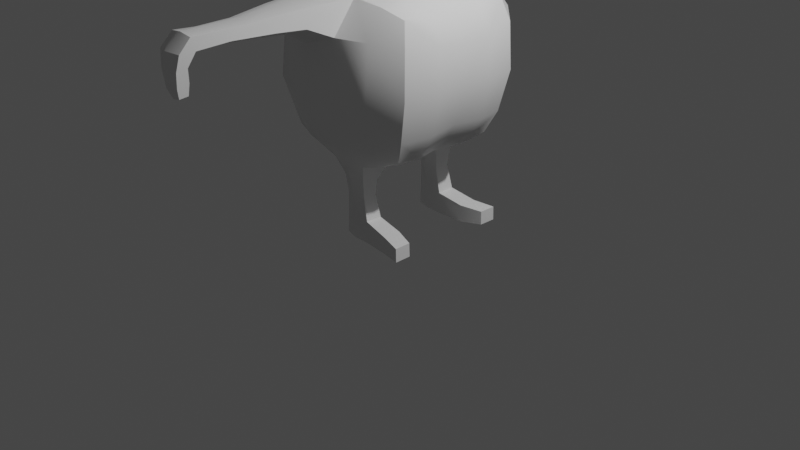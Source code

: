 # Source: critter.blend  (saved by Blender 2.93.21; exported with 4.5.12 LTS)
import bpy
from mathutils import Matrix  # noqa: F401  (used for matrix-valued properties, if any)

bpy.ops.wm.read_factory_settings(use_empty=True)
scene = bpy.context.scene
scene.name = 'Scene'

# ---- collections
col_collection = bpy.data.collections.new('Collection'); scene.collection.children.link(col_collection)
col_export = bpy.data.collections.new('Export'); scene.collection.children.link(col_export)

# ---- materials (node trees are filled in below, after node groups)
mat_material = bpy.data.materials.new('Material')
mat_material.alpha_threshold = 0.0
mat_material.use_transparent_shadow = False
mat_material.line_color = (0.0, 0.0, 0.0, 1.0)

# ---- node groups
ng_auto_smooth = bpy.data.node_groups.new('Auto Smooth', 'GeometryNodeTree')
_s = ng_auto_smooth.interface.new_socket(name='Geometry', in_out='OUTPUT', socket_type='NodeSocketGeometry')
_s = ng_auto_smooth.interface.new_socket(name='Geometry', in_out='INPUT', socket_type='NodeSocketGeometry')
_s = ng_auto_smooth.interface.new_socket(name='Angle', in_out='INPUT', socket_type='NodeSocketFloat')
_s.subtype = 'ANGLE'
_s.min_value = 0.0
_s.max_value = 3.142
ng_auto_smooth.is_modifier = True
_N = ng_auto_smooth.nodes; _L = ng_auto_smooth.links
n0 = _N.new('NodeGroupOutput'); n0.name = 'Group Output'; n0.location = (480, -100)
n1 = _N.new('NodeGroupInput'); n1.name = 'Group Input'; n1.location = (-420, -300)
n2 = _N.new('NodeGroupInput'); n2.name = 'Group Input.001'; n2.location = (-60, -100)
n3 = _N.new('GeometryNodeSetShadeSmooth'); n3.name = 'Set Shade Smooth'; n3.location = (120, -100)
n3.domain = 'EDGE'
n4 = _N.new('GeometryNodeSetShadeSmooth'); n4.name = 'Set Shade Smooth.001'; n4.location = (300, -100)
n5 = _N.new('GeometryNodeInputMeshEdgeAngle'); n5.name = 'Edge Angle'; n5.location = (-420, -220)
n6 = _N.new('GeometryNodeInputEdgeSmooth'); n6.name = 'Is Edge Smooth'; n6.location = (-60, -160)
n7 = _N.new('GeometryNodeInputShadeSmooth'); n7.name = 'Is Face Smooth'; n7.location = (-240, -340)
n8 = _N.new('FunctionNodeBooleanMath'); n8.name = 'Boolean Math'; n8.location = (-60, -220)
n9 = _N.new('FunctionNodeCompare'); n9.name = 'Compare'; n9.location = (-240, -180)
n9.operation = 'LESS_EQUAL'
_L.new(n5.outputs[0], n9.inputs[0])
_L.new(n4.outputs[0], n0.inputs[0])
_L.new(n1.outputs[1], n9.inputs[1])
_L.new(n9.outputs[0], n8.inputs[0])
_L.new(n7.outputs[0], n8.inputs[1])
_L.new(n2.outputs[0], n3.inputs[0])
_L.new(n6.outputs[0], n3.inputs[1])
_L.new(n3.outputs[0], n4.inputs[0])
_L.new(n8.outputs[0], n3.inputs[2])
n0.is_active_output = True

# ---- material node trees
mat_material.use_nodes = True; mat_material.node_tree.nodes.clear()
_N = mat_material.node_tree.nodes; _L = mat_material.node_tree.links
n0 = _N.new('ShaderNodeOutputMaterial'); n0.name = 'Material Output'; n0.location = (300, 300)
n1 = _N.new('ShaderNodeBsdfPrincipled'); n1.name = 'Principled BSDF'; n1.location = (10, 300)
n1.distribution = 'GGX'
n1.subsurface_method = 'BURLEY'
n1.inputs[2].default_value = 0.4
n1.inputs[3].default_value = 1.45
n1.inputs[27].default_value = (0.0, 0.0, 0.0, 1.0)
n1.inputs[28].default_value = 1.0
_L.new(n1.outputs[0], n0.inputs[0])
n0.is_active_output = True

# ---- world
world_world = bpy.data.worlds.new('World'); scene.world = world_world
world_world.use_nodes = True; world_world.node_tree.nodes.clear()
_N = world_world.node_tree.nodes; _L = world_world.node_tree.links
n0 = _N.new('ShaderNodeOutputWorld'); n0.name = 'World Output'; n0.location = (300, 300)
n1 = _N.new('ShaderNodeBackground'); n1.name = 'Background'; n1.location = (10, 300)
n1.inputs[0].default_value = (0.05088, 0.05088, 0.05088, 1.0)
_L.new(n1.outputs[0], n0.inputs[0])
n0.is_active_output = True
world_world.color = (0.05088, 0.05088, 0.05088)
world_world.use_sun_shadow = False
world_world.sun_shadow_jitter_overblur = 0.0

# ---- cameras
cam_camera = bpy.data.cameras.new('Camera')
cam_camera.clip_end = 100.0
cam_camera.ortho_scale = 7.314

# ---- lights
light_light = bpy.data.lights.new('Light', 'POINT')
light_light.transmission_factor = 0.0
light_light.energy = 1000.0
light_light.shadow_soft_size = 0.1
light_light.shadow_maximum_resolution = 0.006
light_light.use_absolute_resolution = True

# ---- meshes
me_cube = bpy.data.meshes.new('Cube')
me_cube.from_pydata([(0.709, 0.6029, 2.32), (0.5979, 0.569, 0.9623), (-0.7234, 0.6076, 2.313), (-0.6071, 0.5699, 0.9579), (0.3994, 0.6283, 0.879), (0.5085, 0.6909, 2.41), (-0.4069, 0.6292, 0.8757), (-0.5127, 0.6959, 2.416), (0.7816, 0.668, 2.085), (0.7987, 0.6863, 1.616), (0.7022, 0.6389, 1.188), (0.5534, 0.8879, 2.144), (-0.7956, 0.6725, 2.081), (-0.8116, 0.69, 1.612), (-0.7127, 0.6408, 1.183), (0.5689, 0.9393, 1.608), (0.4784, 0.8189, 1.126), (0.7326, 0.3008, 2.321), (-0.5601, 0.8946, 2.146), (-0.5766, 0.9453, 1.605), (-0.4857, 0.8215, 1.122), (0.6152, 0.3075, 0.9454), (0.3808, 0.3164, 0.8096), (0.5015, 0.304, 2.484), (0.777, 0.3141, 1.207), (0.8771, 0.3161, 1.62), (0.8554, 0.3116, 2.062), (-0.748, 0.3006, 2.313), (-0.6247, 0.3073, 0.941), (-0.7735, 0.35, 3.159), (-0.3886, 0.3163, 0.8066), (-0.09815, 0.8523, 4.512), (-0.05116, 0.3455, 2.761), (0.5618, 0.3226, 3.029), (-0.514, 0.3043, 2.492), (-0.5331, 0.2598, 2.701), (0.4369, 0.2584, 2.707), (-0.7886, 0.3138, 1.202), (-0.8917, 0.3157, 1.616), (-0.8715, 0.3111, 2.056), (-0.002968, 0.7007, 0.8067), (0.003631, 0.742, 2.538), (-0.06857, 0.6086, 3.103), (-0.002032, 0.9199, 1.063), (-0.0002977, 1.131, 1.578), (0.0007463, 1.121, 2.079), (-0.002376, 0.3488, 2.61), (-0.003323, 0.2791, 0.7168), (0.646, 0.3468, 3.179), (-0.07016, 0.5246, 3.008), (-0.6785, 0.3276, 3.006), (0.5641, 0.5119, 3.238), (0.1788, 0.3248, 0.7453), (0.2409, 0.8875, 1.082), (0.297, 1.067, 1.593), (0.2648, 0.7746, 2.465), (0.2845, 1.027, 2.164), (0.19, 0.6461, 0.8157), (0.2454, 0.3314, 2.718), (0.2708, 0.3509, 2.56), (0.3505, 0.4792, 3.016), (-0.1963, 0.6465, 0.814), (-0.6961, 0.513, 3.218), (-0.3455, 0.3321, 2.712), (-0.1856, 0.3248, 0.7437), (-0.2603, 0.777, 2.473), (-0.2457, 0.8893, 1.08), (-0.2993, 1.071, 1.592), (-0.2844, 1.032, 2.168), (-0.2775, 0.3511, 2.568), (-0.4849, 0.481, 3.006), (0.4721, 0.4971, 4.551), (-0.1266, 0.5589, 4.815), (-0.889, 0.4983, 4.524), (-0.08062, 0.8559, 3.367), (-1.001, 0.5412, 4.128), (-0.9553, 0.5477, 3.624), (0.7436, 0.5467, 3.654), (0.6192, 0.5401, 4.16), (-0.07139, 0.6894, 3.209), (0.3286, 0.5939, 3.188), (-0.1073, 0.683, 4.686), (-0.4618, 0.5941, 3.176), (0.6899, 0.2981, 3.305), (-0.8205, 0.2985, 3.28), (0.2317, 0.5349, 4.711), (-0.6079, 0.5348, 4.692), (-0.1248, 0.273, 4.895), (0.4744, 0.2739, 4.565), (-0.8898, 0.274, 4.54), (-0.8293, 0.5375, 3.403), (0.563, 0.522, 4.386), (-0.5494, 1.087, 3.875), (-0.955, 0.5233, 4.356), (-1.008, 0.5508, 3.872), (0.6856, 0.5366, 3.429), (0.6567, 0.5497, 3.904), (0.5858, 0.6731, 3.543), (0.5427, 0.6701, 4.294), (-0.7389, 0.6731, 3.521), (-0.7965, 0.6698, 4.268), (-0.9864, 0.2875, 3.629), (-1.022, 0.2799, 4.109), (0.7704, 0.287, 3.66), (0.6196, 0.2793, 4.139), (0.6543, 0.2823, 3.895), (0.7632, 0.294, 3.45), (-1.025, 0.2829, 3.864), (-0.9052, 0.2945, 3.422), (-0.8318, 0.7077, 3.882), (-0.57, 0.6278, 3.299), (0.6108, 0.6962, 3.907), (0.433, 0.6279, 3.314), (0.3868, 0.62, 4.544), (-0.6787, 0.6202, 4.522), (-0.5875, 0.267, 4.776), (0.1936, 0.2686, 4.792), (-0.9806, 0.2784, 4.335), (0.5717, 0.2778, 4.363), (-0.1106, 1.026, 3.483), (-0.4336, 0.8033, 3.458), (-0.4683, 0.7984, 4.368), (-0.1135, 1.027, 4.311), (0.2618, 0.8021, 3.471), (0.2565, 0.7985, 4.382), (-0.7844, 0.721, 4.085), (-0.7579, 0.7199, 3.686), (-0.5549, 0.9045, 3.889), (0.5484, 0.722, 4.11), (0.5708, 0.7212, 3.708), (0.1853, 0.9177, 3.906), (0.2192, 0.8907, 3.591), (-0.4845, 0.8881, 3.579), (-0.5036, 0.8909, 4.181), (0.2229, 0.8919, 4.196), (-0.2262, 1.368, 4.378), (-0.2329, 1.418, 3.902), (-0.5635, 1.249, 3.873), (-0.222, 1.391, 3.332), (0.04053, 1.25, 3.893), (0.06712, 1.275, 3.401), (-0.5352, 1.275, 3.383), (-0.5457, 1.252, 4.27), (0.07147, 1.252, 4.29), (-0.5069, 1.108, 4.222), (0.072, 1.088, 3.893), (0.09809, 1.13, 3.462), (0.1339, 0.9351, 3.734), (0.03315, 1.017, 3.522), (-0.4891, 0.9341, 3.721), (-0.2896, 1.008, 3.524), (-0.4975, 0.9439, 4.038), (-0.3004, 1.009, 4.234), (0.1374, 0.9442, 4.053), (0.04365, 1.013, 4.242), (-0.2347, 1.404, 4.179), (-0.4211, 1.359, 3.888), (-0.2311, 1.397, 3.598), (-0.05159, 1.36, 3.899), (0.04159, 1.249, 3.618), (-0.04198, 1.344, 3.355), (-0.5565, 1.249, 3.598), (-0.4032, 1.343, 3.344), (-0.563, 1.251, 4.104), (-0.4113, 1.32, 4.337), (0.04537, 1.252, 4.125), (-0.04045, 1.32, 4.348), (-0.1618, 1.239, 3.368), (-0.1661, 1.216, 4.345), (-0.4943, 1.129, 3.447), (0.1025, 1.109, 4.24), (0.07023, 1.097, 4.084), (-0.5352, 1.097, 3.641), (0.001644, 1.174, 4.311), (-0.3407, 1.197, 3.387), (-0.05367, 1.35, 4.161), (-0.4219, 1.35, 4.149), (-0.4159, 1.344, 3.594), (-0.05438, 1.344, 3.605), (0.06504, 1.098, 3.659), (-0.5406, 1.097, 4.065), (-0.00151, 1.2, 3.393), (-0.3512, 1.173, 4.302), (0.4251, 0.8033, 3.908), (0.4794, 0.2909, 2.881), (-0.06805, 0.4381, 2.898), (-0.5972, 0.2944, 2.864), (0.2791, 0.4086, 2.862), (-0.411, 0.4098, 2.853), (0.2031, 1.111, 2.452), (0.003128, 1.079, 2.51), (0.2123, 1.263, 2.27), (0.001147, 1.323, 2.196), (-0.1982, 1.113, 2.459), (-0.2103, 1.266, 2.275), (0.1716, 1.405, 2.437), (0.002929, 1.369, 2.486), (0.1739, 1.558, 2.288), (0.001222, 1.616, 2.221), (-0.1669, 1.406, 2.444), (-0.1717, 1.561, 2.292), (0.1304, 2.356, 2.412), (0.002378, 2.363, 2.433), (0.1321, 2.473, 2.292), (0.00104, 2.519, 2.307), (-0.1265, 2.357, 2.417), (-0.1307, 2.475, 2.296), (-0.1185, 1.811, 2.409), (-0.1214, 1.973, 2.301), (0.002595, 1.77, 2.437), (0.1229, 1.81, 2.403), (0.124, 1.972, 2.298), (0.001359, 2.032, 2.254), (-0.1101, 2.15, 2.406), (0.002553, 2.114, 2.433), (0.1143, 2.149, 2.402), (0.1114, 2.303, 2.282), (-0.1094, 2.305, 2.284), (0.001098, 2.317, 2.244), (0.07089, 2.481, 1.999), (-0.001462, 2.532, 2.003), (-0.07408, 2.483, 1.999), (0.06499, 2.359, 2.02), (-0.06776, 2.361, 2.02), (-0.00111, 2.345, 2.033), (0.04596, 2.455, 1.899), (-0.003491, 2.475, 1.896), (-0.05284, 2.457, 1.899), (0.0445, 2.363, 1.907), (-0.05126, 2.364, 1.907), (-0.003418, 2.366, 1.903), (0.08969, 2.377, 2.154), (0.1049, 2.497, 2.143), (0.0002747, 2.368, 2.156), (-0.1057, 2.499, 2.144), (-0.08987, 2.378, 2.155), (-0.0001401, 2.55, 2.153), (0.00126, 0.6148, 0.2235), (0.00104, 0.3704, 0.2113), (0.167, 0.4029, 0.2147), (0.1696, 0.5836, 0.2217), (-0.1132, 0.5687, 0.2252), (-0.1115, 0.4134, 0.2166), (-0.00259, 0.614, 0.4653), (-0.1098, 0.5671, 0.462), (0.1085, 0.4134, 0.4352), (0.1105, 0.5688, 0.4631), (-0.1081, 0.415, 0.4339), (-0.002758, 0.3711, 0.4195), (0.002684, 0.5859, -0.003153), (0.002451, 0.3997, -0.004098), (0.1963, 0.4006, -0.005067), (0.1988, 0.5873, -0.004325), (-0.1233, 0.5647, 0.01506), (-0.122, 0.4176, 0.01382), (0.668, 0.6703, 0.1478), (0.6717, 0.6718, 0.007282), (0.665, 0.4958, 0.1478), (0.6687, 0.4942, 0.007282), (0.4538, 0.614, 0.1666), (0.4664, 0.6185, -0.007093), (0.4629, 0.4199, -0.007093), (0.4504, 0.4244, 0.1658), (-0.1307, 0.585, 0.6403), (0.1248, 0.5849, 0.6416), (-0.003307, 0.3514, 0.582), (-0.003119, 0.6347, 0.6418), (0.1221, 0.3971, 0.6022), (-0.1282, 0.3972, 0.6009), (0.709, -0.6029, 2.32), (0.5979, -0.569, 0.9623), (-0.7234, -0.6076, 2.313), (-0.6071, -0.5699, 0.9579), (-0.5987, 0.0, 0.9717), (0.5893, 0.0, 0.9757), (-0.7021, 0.0, 2.279), (0.6909, 0.0, 2.275), (0.3994, -0.6283, 0.879), (0.5085, -0.6909, 2.41), (-0.4069, -0.6292, 0.8757), (-0.5127, -0.6959, 2.416), (0.5052, 0.0, 2.441), (0.3644, 0.0, 0.8357), (-0.5223, 0.0, 2.461), (0.7816, -0.668, 2.085), (0.7987, -0.6863, 1.616), (0.7022, -0.6389, 1.188), (0.8189, 0.0, 2.027), (-0.3722, 0.0, 0.833), (0.8408, 0.0, 1.624), (0.7527, 0.0, 1.237), (0.5534, -0.8879, 2.144), (-0.7956, -0.6725, 2.081), (-0.8116, -0.69, 1.612), (-0.7127, -0.6408, 1.183), (0.5689, -0.9393, 1.608), (0.4784, -0.8189, 1.126), (0.7326, -0.3008, 2.321), (-0.8328, 0.0, 2.024), (-0.8541, 0.0, 1.62), (-0.7639, 0.0, 1.232), (-0.5601, -0.8946, 2.146), (-0.5766, -0.9453, 1.605), (-0.4857, -0.8215, 1.122), (0.6152, -0.3075, 0.9454), (0.3808, -0.3164, 0.8096), (0.5015, -0.304, 2.484), (0.777, -0.3141, 1.207), (0.8771, -0.3161, 1.62), (0.8554, -0.3116, 2.062), (-0.748, -0.3006, 2.313), (-0.8191, 0.0, 3.187), (-0.6247, -0.3073, 0.941), (-0.7735, -0.35, 3.159), (-0.3886, -0.3163, 0.8066), (-0.09815, -0.8523, 4.512), (-0.05116, -0.3455, 2.761), (0.5618, -0.3226, 3.029), (-0.5475, 0.0, 2.685), (-0.514, -0.3043, 2.492), (-0.5331, -0.2598, 2.701), (0.4649, 0.0, 2.683), (0.4369, -0.2584, 2.707), (-0.7886, -0.3138, 1.202), (-0.8917, -0.3157, 1.616), (-0.8715, -0.3111, 2.056), (-0.002968, -0.7007, 0.8067), (0.003631, -0.742, 2.538), (-0.06857, -0.6086, 3.103), (-0.003367, 0.0, 0.7718), (-0.002032, -0.9199, 1.063), (-0.0002977, -1.131, 1.578), (0.0007463, -1.121, 2.079), (-0.002376, -0.3488, 2.61), (-0.003323, -0.2791, 0.7168), (0.646, -0.3468, 3.179), (0.6968, 0.0, 3.217), (-0.07016, -0.5246, 3.008), (-0.73, 0.0, 3.025), (-0.6785, -0.3276, 3.006), (0.63, 0.0, 3.071), (0.7058, 0.0, 3.307), (0.5641, -0.5119, 3.238), (0.1788, -0.3248, 0.7453), (0.2409, -0.8875, 1.082), (0.1742, 0.0, 0.7883), (0.297, -1.067, 1.593), (0.2648, -0.7746, 2.465), (0.2845, -1.027, 2.164), (0.19, -0.6461, 0.8157), (0.2454, -0.3314, 2.718), (0.2708, -0.3509, 2.56), (0.3505, -0.4792, 3.016), (-0.1963, -0.6465, 0.814), (-0.1811, 0.0, 0.7869), (-0.8355, 0.0, 3.282), (-0.6961, -0.513, 3.218), (-0.3455, -0.3321, 2.712), (-0.1856, -0.3248, 0.7437), (-0.2603, -0.777, 2.473), (-0.2457, -0.8893, 1.08), (-0.2993, -1.071, 1.592), (-0.2844, -1.032, 2.168), (-0.2775, -0.3511, 2.568), (-0.4849, -0.481, 3.006), (0.4334, 0.0, 4.561), (-0.132, 0.0, 4.888), (0.4721, -0.4971, 4.551), (-0.1266, -0.5589, 4.815), (-0.8466, 0.0, 4.539), (-0.889, -0.4983, 4.524), (-0.08062, -0.8559, 3.367), (-0.9472, 0.0, 3.63), (-0.9801, 0.0, 4.102), (-1.001, -0.5412, 4.128), (-0.9553, -0.5477, 3.624), (0.7436, -0.5467, 3.654), (0.6192, -0.5401, 4.16), (0.5797, 0.0, 4.128), (0.7251, 0.0, 3.658), (-0.07139, -0.6894, 3.209), (0.3286, -0.5939, 3.188), (-0.1073, -0.683, 4.686), (-0.4618, -0.5941, 3.176), (-0.9436, 0.0, 4.326), (0.6899, -0.2981, 3.305), (-0.8205, -0.2985, 3.28), (0.1731, 0.0, 4.793), (0.2317, -0.5349, 4.711), (-0.5531, 0.0, 4.779), (-0.6079, -0.5348, 4.692), (-0.1248, -0.273, 4.895), (0.4744, -0.2739, 4.565), (-0.8898, -0.274, 4.54), (-0.8293, -0.5375, 3.403), (0.563, -0.522, 4.386), (0.7424, 0.0, 3.457), (-0.5494, -1.087, 3.875), (-0.887, 0.0, 3.43), (-0.982, 0.0, 3.861), (-0.955, -0.5233, 4.356), (-1.008, -0.5508, 3.872), (0.6856, -0.5366, 3.429), (0.6567, -0.5497, 3.904), (0.5365, 0.0, 4.351), (0.6195, 0.0, 3.889), (0.5858, -0.6731, 3.543), (0.5427, -0.6701, 4.294), (-0.7389, -0.6731, 3.521), (-0.7965, -0.6698, 4.268), (-0.9864, -0.2875, 3.629), (-1.022, -0.2799, 4.109), (0.7704, -0.287, 3.66), (0.6196, -0.2793, 4.139), (0.6543, -0.2823, 3.895), (0.7632, -0.294, 3.45), (-1.025, -0.2829, 3.864), (-0.9052, -0.2945, 3.422), (-0.8318, -0.7077, 3.882), (-0.57, -0.6278, 3.299), (0.6108, -0.6962, 3.907), (0.433, -0.6279, 3.314), (0.3868, -0.62, 4.544), (-0.6787, -0.6202, 4.522), (-0.5875, -0.267, 4.776), (0.1936, -0.2686, 4.792), (-0.9806, -0.2784, 4.335), (0.5717, -0.2778, 4.363), (-0.1106, -1.026, 3.483), (-0.4336, -0.8033, 3.458), (-0.4683, -0.7984, 4.368), (-0.1135, -1.027, 4.311), (0.2618, -0.8021, 3.471), (0.2565, -0.7985, 4.382), (-0.7844, -0.721, 4.085), (-0.7579, -0.7199, 3.686), (-0.5549, -0.9045, 3.889), (0.5484, -0.722, 4.11), (0.5708, -0.7212, 3.708), (0.1853, -0.9177, 3.906), (0.2192, -0.8907, 3.591), (-0.4845, -0.8881, 3.579), (-0.5036, -0.8909, 4.181), (0.2229, -0.8919, 4.196), (-0.2262, -1.368, 4.378), (-0.2329, -1.418, 3.902), (-0.5635, -1.249, 3.873), (-0.222, -1.391, 3.332), (0.04053, -1.25, 3.893), (0.06712, -1.275, 3.401), (-0.5352, -1.275, 3.383), (-0.5457, -1.252, 4.27), (0.07147, -1.252, 4.29), (-0.5069, -1.108, 4.222), (0.072, -1.088, 3.893), (0.09809, -1.13, 3.462), (0.1339, -0.9351, 3.734), (0.03315, -1.017, 3.522), (-0.4891, -0.9341, 3.721), (-0.2896, -1.008, 3.524), (-0.4975, -0.9439, 4.038), (-0.3004, -1.009, 4.234), (0.1374, -0.9442, 4.053), (0.04365, -1.013, 4.242), (-0.2347, -1.404, 4.179), (-0.4211, -1.359, 3.888), (-0.2311, -1.397, 3.598), (-0.05159, -1.36, 3.899), (0.04159, -1.249, 3.618), (-0.04198, -1.344, 3.355), (-0.5565, -1.249, 3.598), (-0.4032, -1.343, 3.344), (-0.563, -1.251, 4.104), (-0.4113, -1.32, 4.337), (0.04537, -1.252, 4.125), (-0.04045, -1.32, 4.348), (-0.1618, -1.239, 3.368), (-0.1661, -1.216, 4.345), (-0.4943, -1.129, 3.447), (0.1025, -1.109, 4.24), (0.07023, -1.097, 4.084), (-0.5352, -1.097, 3.641), (0.001644, -1.174, 4.311), (-0.3407, -1.197, 3.387), (-0.05367, -1.35, 4.161), (-0.4219, -1.35, 4.149), (-0.4159, -1.344, 3.594), (-0.05438, -1.344, 3.605), (0.06504, -1.098, 3.659), (-0.5406, -1.097, 4.065), (-0.00151, -1.2, 3.393), (-0.3512, -1.173, 4.302), (0.4251, -0.8033, 3.908), (0.4794, -0.2909, 2.881), (0.5316, 0.0, 2.895), (-0.06805, -0.4381, 2.898), (-0.6308, 0.0, 2.866), (-0.5972, -0.2944, 2.864), (0.2791, -0.4086, 2.862), (-0.411, -0.4098, 2.853), (0.2031, -1.111, 2.452), (0.003128, -1.079, 2.51), (0.2123, -1.263, 2.27), (0.001147, -1.323, 2.196), (-0.1982, -1.113, 2.459), (-0.2103, -1.266, 2.275), (0.1716, -1.405, 2.437), (0.002929, -1.369, 2.486), (0.1739, -1.558, 2.288), (0.001222, -1.616, 2.221), (-0.1669, -1.406, 2.444), (-0.1717, -1.561, 2.292), (0.1304, -2.356, 2.412), (0.002378, -2.363, 2.433), (0.1321, -2.473, 2.292), (0.00104, -2.519, 2.307), (-0.1265, -2.357, 2.417), (-0.1307, -2.475, 2.296), (-0.1185, -1.811, 2.409), (-0.1214, -1.973, 2.301), (0.002595, -1.77, 2.437), (0.1229, -1.81, 2.403), (0.124, -1.972, 2.298), (0.001359, -2.032, 2.254), (-0.1101, -2.15, 2.406), (0.002553, -2.114, 2.433), (0.1143, -2.149, 2.402), (0.1114, -2.303, 2.282), (-0.1094, -2.305, 2.284), (0.001098, -2.317, 2.244), (0.07089, -2.481, 1.999), (-0.001462, -2.532, 2.003), (-0.07408, -2.483, 1.999), (0.06499, -2.359, 2.02), (-0.06776, -2.361, 2.02), (-0.00111, -2.345, 2.033), (0.04596, -2.455, 1.899), (-0.003491, -2.475, 1.896), (-0.05284, -2.457, 1.899), (0.0445, -2.363, 1.907), (-0.05126, -2.364, 1.907), (-0.003418, -2.366, 1.903), (0.08969, -2.377, 2.154), (0.1049, -2.497, 2.143), (0.0002747, -2.368, 2.156), (-0.1057, -2.499, 2.144), (-0.08987, -2.378, 2.155), (-0.0001401, -2.55, 2.153), (0.00126, -0.6148, 0.2235), (0.00104, -0.3704, 0.2113), (0.167, -0.4029, 0.2147), (0.1696, -0.5836, 0.2217), (-0.1132, -0.5687, 0.2252), (-0.1115, -0.4134, 0.2166), (-0.00259, -0.614, 0.4653), (-0.1098, -0.5671, 0.462), (0.1085, -0.4134, 0.4352), (0.1105, -0.5688, 0.4631), (-0.1081, -0.415, 0.4339), (-0.002758, -0.3711, 0.4195), (0.002684, -0.5859, -0.003153), (0.002451, -0.3997, -0.004098), (0.1963, -0.4006, -0.005067), (0.1988, -0.5873, -0.004325), (-0.1233, -0.5647, 0.01506), (-0.122, -0.4176, 0.01382), (0.668, -0.6703, 0.1478), (0.6717, -0.6718, 0.007282), (0.665, -0.4958, 0.1478), (0.6687, -0.4942, 0.007282), (0.4538, -0.614, 0.1666), (0.4664, -0.6185, -0.007093), (0.4629, -0.4199, -0.007093), (0.4504, -0.4244, 0.1658), (-0.1307, -0.585, 0.6403), (0.1248, -0.5849, 0.6416), (-0.003307, -0.3514, 0.582), (-0.003119, -0.6347, 0.6418), (0.1221, -0.3971, 0.6022), (-0.1282, -0.3972, 0.6009)], [], [(39, 27, 2, 12), (1, 4, 16, 10), (34, 27, 275, 283), (340, 33, 48, 336), (5, 23, 17, 0), (28, 30, 288, 273), (274, 21, 24, 290), (1, 21, 22, 4), (54, 44, 45, 56), (246, 245, 239, 240), (69, 34, 35, 63), (12, 2, 7, 18), (26, 8, 0, 17), (8, 11, 5, 0), (24, 10, 9, 25), (21, 1, 10, 24), (10, 16, 15, 9), (21, 274, 282, 22), (34, 283, 318, 35), (23, 281, 276, 17), (3, 14, 20, 6), (14, 13, 19, 20), (13, 12, 18, 19), (70, 50, 29, 62), (59, 46, 32, 58), (51, 83, 341, 336, 48), (289, 25, 26, 287), (25, 9, 8, 26), (9, 15, 11, 8), (28, 37, 14, 3), (37, 38, 13, 14), (38, 39, 12, 13), (299, 298, 39, 38), (300, 299, 38, 37), (273, 300, 37, 28), (62, 29, 311, 355, 84), (281, 23, 36, 321), (60, 49, 42, 80, 51), (65, 7, 34, 69), (57, 40, 43, 53), (53, 43, 44, 54), (55, 59, 23, 5), (290, 24, 25, 289), (3, 6, 30, 28), (287, 26, 17, 276), (50, 338, 311, 29), (7, 2, 27, 34), (298, 275, 27, 39), (67, 68, 45, 44), (66, 67, 44, 43), (64, 47, 329, 354), (68, 65, 193, 194), (52, 345, 329, 47), (65, 41, 190, 193), (244, 243, 237, 241), (61, 66, 43, 40), (186, 496, 338, 50), (187, 185, 49, 60), (188, 186, 50, 70), (494, 184, 33, 340), (184, 187, 60, 33), (22, 282, 345, 52), (11, 56, 55, 5), (41, 46, 59, 55), (16, 53, 54, 15), (4, 57, 53, 16), (33, 60, 51, 48), (118, 91, 71, 88), (23, 59, 58, 36), (4, 22, 52, 57), (15, 54, 56, 11), (185, 188, 70, 49), (6, 20, 66, 61), (6, 61, 64, 30), (18, 7, 65, 68), (30, 64, 354, 288), (20, 19, 67, 66), (19, 18, 68, 67), (41, 65, 69, 46), (117, 384, 369, 89), (49, 70, 62, 82, 42), (46, 69, 63, 32), (116, 387, 365, 88), (115, 89, 369, 389), (114, 93, 73, 86), (113, 81, 72, 85), (112, 79, 74, 123, 97), (134, 154, 122, 31, 124), (110, 90, 76, 99), (109, 94, 75, 100, 125), (108, 398, 372, 101), (107, 399, 373, 102), (106, 95, 77, 103), (105, 96, 78, 104), (405, 105, 104, 378), (379, 103, 105, 405), (103, 77, 96, 105), (396, 106, 103, 379), (341, 83, 106, 396), (83, 51, 95, 106), (94, 107, 102, 75), (76, 101, 107, 94), (101, 372, 399, 107), (90, 108, 101, 76), (62, 84, 108, 90), (84, 355, 398, 108), (133, 125, 100, 121), (132, 126, 109, 127, 149), (99, 76, 94, 109, 126), (79, 110, 99, 120, 74), (42, 82, 110, 79), (82, 62, 90, 110), (96, 111, 128, 98, 78), (77, 97, 129, 111, 96), (182, 168, 135, 164), (95, 112, 97, 77), (51, 80, 112, 95), (80, 42, 79, 112), (91, 113, 85, 71), (78, 98, 113, 91), (98, 124, 31, 81, 113), (81, 114, 86, 72), (31, 121, 100, 114, 81), (100, 75, 93, 114), (87, 115, 389, 366), (72, 86, 115, 87), (86, 73, 89, 115), (85, 116, 88, 71), (72, 87, 116, 85), (87, 366, 387, 116), (93, 117, 89, 73), (75, 102, 117, 93), (102, 373, 384, 117), (404, 118, 88, 365), (378, 104, 118, 404), (104, 78, 91, 118), (129, 131, 147, 130, 183, 111), (97, 123, 131, 129), (123, 74, 119, 148, 131), (181, 167, 138, 160), (74, 120, 132, 150, 119), (120, 99, 126, 132), (122, 152, 133, 121, 31), (180, 144, 142, 163), (127, 109, 125, 133, 151), (128, 134, 124, 98), (111, 183, 130, 153, 134, 128), (179, 146, 140, 159), (178, 157, 136, 158), (177, 161, 137, 156), (176, 163, 142, 164), (175, 155, 135, 166), (174, 169, 141, 162), (173, 170, 143, 166), (172, 92, 137, 161), (171, 145, 139, 165), (170, 171, 165, 143), (134, 153, 171, 170), (153, 130, 145, 171), (169, 172, 161, 141), (132, 149, 172, 169), (149, 127, 92, 172), (168, 173, 166, 135), (122, 154, 173, 168), (154, 134, 170, 173), (167, 174, 162, 138), (119, 150, 174, 167), (150, 132, 169, 174), (165, 175, 166, 143), (139, 158, 175, 165), (158, 136, 155, 175), (155, 176, 164, 135), (136, 156, 176, 155), (156, 137, 163, 176), (157, 177, 156, 136), (138, 162, 177, 157), (162, 141, 161, 177), (159, 178, 158, 139), (140, 160, 178, 159), (160, 138, 157, 178), (145, 179, 159, 139), (130, 147, 179, 145), (147, 131, 146, 179), (92, 180, 163, 137), (127, 151, 180, 92), (151, 133, 144, 180), (146, 181, 160, 140), (131, 148, 181, 146), (148, 119, 167, 181), (144, 182, 164, 142), (133, 152, 182, 144), (152, 122, 168, 182), (32, 63, 188, 185), (36, 58, 187, 184), (321, 36, 184, 494), (63, 35, 186, 188), (58, 32, 185, 187), (35, 318, 496, 186), (189, 191, 197, 195), (190, 189, 195, 196), (56, 45, 192, 191), (55, 56, 191, 189), (45, 68, 194, 192), (41, 55, 189, 190), (213, 214, 202, 205), (217, 213, 205, 206), (192, 194, 200, 198), (191, 192, 198, 197), (194, 193, 199, 200), (193, 190, 196, 199), (203, 204, 202, 201), (206, 205, 202, 204), (214, 215, 201, 202), (215, 216, 203, 201), (231, 233, 224, 222), (232, 231, 222, 219), (197, 198, 212, 211), (198, 200, 208, 212), (195, 197, 211, 210), (196, 195, 210, 209), (200, 199, 207, 208), (199, 196, 209, 207), (211, 212, 218, 216), (212, 208, 217, 218), (210, 211, 216, 215), (209, 210, 215, 214), (208, 207, 213, 217), (207, 209, 214, 213), (223, 221, 227, 229), (222, 224, 230, 228), (235, 234, 221, 223), (233, 235, 223, 224), (234, 236, 220, 221), (236, 232, 219, 220), (230, 229, 227, 226), (228, 230, 226, 225), (221, 220, 226, 227), (224, 223, 229, 230), (219, 222, 228, 225), (220, 219, 225, 226), (204, 203, 232, 236), (206, 204, 236, 234), (218, 217, 235, 233), (217, 206, 234, 235), (203, 216, 231, 232), (216, 218, 233, 231), (238, 242, 254, 250), (237, 240, 252, 249), (243, 246, 240, 237), (248, 247, 242, 238), (247, 244, 241, 242), (245, 248, 238, 239), (267, 265, 248, 245), (268, 263, 244, 247), (265, 268, 247, 248), (266, 264, 246, 243), (263, 266, 243, 244), (264, 267, 245, 246), (252, 251, 250, 249), (253, 249, 250, 254), (260, 259, 255, 256), (239, 238, 250, 251), (242, 241, 253, 254), (241, 237, 249, 253), (255, 257, 258, 256), (261, 260, 256, 258), (259, 262, 257, 255), (262, 261, 258, 257), (239, 251, 261, 262), (240, 239, 262, 259), (251, 252, 260, 261), (252, 240, 259, 260), (57, 52, 267, 264), (61, 40, 266, 263), (40, 57, 264, 266), (47, 64, 268, 265), (64, 61, 263, 268), (52, 47, 265, 267), (325, 292, 271, 310), (270, 286, 296, 277), (319, 283, 275, 310), (340, 336, 335, 317), (278, 269, 297, 306), (312, 273, 288, 314), (274, 290, 307, 304), (270, 277, 305, 304), (346, 348, 332, 331), (557, 551, 550, 556), (363, 357, 320, 319), (292, 301, 280, 271), (309, 297, 269, 284), (284, 269, 278, 291), (307, 308, 285, 286), (304, 307, 286, 270), (286, 285, 295, 296), (304, 305, 282, 274), (319, 320, 318, 283), (306, 297, 276, 281), (272, 279, 303, 294), (294, 303, 302, 293), (293, 302, 301, 292), (364, 356, 313, 339), (351, 350, 316, 333), (342, 335, 336, 341, 385), (289, 287, 309, 308), (308, 309, 284, 285), (285, 284, 291, 295), (312, 272, 294, 323), (323, 294, 293, 324), (324, 293, 292, 325), (299, 324, 325, 298), (300, 323, 324, 299), (273, 312, 323, 300), (356, 386, 355, 311, 313), (281, 321, 322, 306), (352, 342, 381, 328, 337), (359, 363, 319, 280), (349, 344, 330, 326), (344, 346, 331, 330), (347, 278, 306, 351), (290, 289, 308, 307), (272, 312, 314, 279), (287, 276, 297, 309), (339, 313, 311, 338), (280, 319, 310, 271), (298, 325, 310, 275), (361, 331, 332, 362), (360, 330, 331, 361), (358, 354, 329, 334), (362, 505, 504, 359), (343, 334, 329, 345), (359, 504, 501, 327), (555, 552, 548, 554), (353, 326, 330, 360), (497, 339, 338, 496), (498, 352, 337, 495), (499, 364, 339, 497), (494, 340, 317, 493), (493, 317, 352, 498), (305, 343, 345, 282), (291, 278, 347, 348), (327, 347, 351, 333), (296, 295, 346, 344), (277, 296, 344, 349), (317, 335, 342, 352), (427, 392, 367, 395), (306, 322, 350, 351), (277, 349, 343, 305), (295, 291, 348, 346), (495, 337, 364, 499), (279, 353, 360, 303), (279, 314, 358, 353), (301, 362, 359, 280), (314, 288, 354, 358), (303, 360, 361, 302), (302, 361, 362, 301), (327, 333, 363, 359), (426, 393, 369, 384), (337, 328, 383, 356, 364), (333, 316, 357, 363), (425, 392, 365, 387), (424, 389, 369, 393), (423, 390, 370, 400), (422, 388, 368, 382), (421, 406, 432, 371, 380), (443, 433, 315, 431, 463), (419, 408, 375, 394), (418, 434, 409, 374, 401), (417, 410, 372, 398), (416, 411, 373, 399), (415, 412, 376, 402), (414, 413, 377, 403), (405, 378, 413, 414), (379, 405, 414, 412), (412, 414, 403, 376), (396, 379, 412, 415), (341, 396, 415, 385), (385, 415, 402, 342), (401, 374, 411, 416), (375, 401, 416, 410), (410, 416, 399, 372), (394, 375, 410, 417), (356, 394, 417, 386), (386, 417, 398, 355), (442, 430, 409, 434), (441, 458, 436, 418, 435), (408, 435, 418, 401, 375), (380, 371, 429, 408, 419), (328, 380, 419, 383), (383, 419, 394, 356), (403, 377, 407, 437, 420), (376, 403, 420, 438, 406), (491, 473, 444, 477), (402, 376, 406, 421), (342, 402, 421, 381), (381, 421, 380, 328), (395, 367, 388, 422), (377, 395, 422, 407), (407, 422, 382, 315, 433), (382, 368, 390, 423), (315, 382, 423, 409, 430), (409, 423, 400, 374), (391, 366, 389, 424), (368, 391, 424, 390), (390, 424, 393, 370), (388, 367, 392, 425), (368, 388, 425, 391), (391, 425, 387, 366), (400, 370, 393, 426), (374, 400, 426, 411), (411, 426, 384, 373), (404, 365, 392, 427), (378, 404, 427, 413), (413, 427, 395, 377), (438, 420, 492, 439, 456, 440), (406, 438, 440, 432), (432, 440, 457, 428, 371), (490, 469, 447, 476), (371, 428, 459, 441, 429), (429, 441, 435, 408), (431, 315, 430, 442, 461), (489, 472, 451, 453), (436, 460, 442, 434, 418), (437, 407, 433, 443), (420, 437, 443, 462, 439, 492), (488, 468, 449, 455), (487, 467, 445, 466), (486, 465, 446, 470), (485, 473, 451, 472), (484, 475, 444, 464), (483, 471, 450, 478), (482, 475, 452, 479), (481, 470, 446, 397), (480, 474, 448, 454), (479, 452, 474, 480), (443, 479, 480, 462), (462, 480, 454, 439), (478, 450, 470, 481), (441, 478, 481, 458), (458, 481, 397, 436), (477, 444, 475, 482), (431, 477, 482, 463), (463, 482, 479, 443), (476, 447, 471, 483), (428, 476, 483, 459), (459, 483, 478, 441), (474, 452, 475, 484), (448, 474, 484, 467), (467, 484, 464, 445), (464, 444, 473, 485), (445, 464, 485, 465), (465, 485, 472, 446), (466, 445, 465, 486), (447, 466, 486, 471), (471, 486, 470, 450), (468, 448, 467, 487), (449, 468, 487, 469), (469, 487, 466, 447), (454, 448, 468, 488), (439, 454, 488, 456), (456, 488, 455, 440), (397, 446, 472, 489), (436, 397, 489, 460), (460, 489, 453, 442), (455, 449, 469, 490), (440, 455, 490, 457), (457, 490, 476, 428), (453, 451, 473, 491), (442, 453, 491, 461), (461, 491, 477, 431), (316, 495, 499, 357), (322, 493, 498, 350), (321, 494, 493, 322), (357, 499, 497, 320), (350, 498, 495, 316), (320, 497, 496, 318), (500, 506, 508, 502), (501, 507, 506, 500), (348, 502, 503, 332), (347, 500, 502, 348), (332, 503, 505, 362), (327, 501, 500, 347), (524, 516, 513, 525), (528, 517, 516, 524), (503, 509, 511, 505), (502, 508, 509, 503), (505, 511, 510, 504), (504, 510, 507, 501), (514, 512, 513, 515), (517, 515, 513, 516), (525, 513, 512, 526), (526, 512, 514, 527), (542, 533, 535, 544), (543, 530, 533, 542), (508, 522, 523, 509), (509, 523, 519, 511), (506, 521, 522, 508), (507, 520, 521, 506), (511, 519, 518, 510), (510, 518, 520, 507), (522, 527, 529, 523), (523, 529, 528, 519), (521, 526, 527, 522), (520, 525, 526, 521), (519, 528, 524, 518), (518, 524, 525, 520), (534, 540, 538, 532), (533, 539, 541, 535), (546, 534, 532, 545), (544, 535, 534, 546), (545, 532, 531, 547), (547, 531, 530, 543), (541, 537, 538, 540), (539, 536, 537, 541), (532, 538, 537, 531), (535, 541, 540, 534), (530, 536, 539, 533), (531, 537, 536, 530), (515, 547, 543, 514), (517, 545, 547, 515), (529, 544, 546, 528), (528, 546, 545, 517), (514, 543, 542, 527), (527, 542, 544, 529), (549, 561, 565, 553), (548, 560, 563, 551), (554, 548, 551, 557), (559, 549, 553, 558), (558, 553, 552, 555), (556, 550, 549, 559), (578, 556, 559, 576), (579, 558, 555, 574), (576, 559, 558, 579), (577, 554, 557, 575), (574, 555, 554, 577), (575, 557, 556, 578), (563, 560, 561, 562), (564, 565, 561, 560), (571, 567, 566, 570), (550, 562, 561, 549), (553, 565, 564, 552), (552, 564, 560, 548), (566, 567, 569, 568), (572, 569, 567, 571), (570, 566, 568, 573), (573, 568, 569, 572), (550, 573, 572, 562), (551, 570, 573, 550), (562, 572, 571, 563), (563, 571, 570, 551), (349, 575, 578, 343), (353, 574, 577, 326), (326, 577, 575, 349), (334, 576, 579, 358), (358, 579, 574, 353), (343, 578, 576, 334)])
me_cube.polygons.foreach_set('use_smooth', [True] * 556)
_uv = me_cube.uv_layers.new(name='UVMap')
_uv.uv.foreach_set('vector', [0.5625, 0.1875, 0.625, 0.1875, 0.625, 0.25, 0.5625, 0.25, 0.375, 0.25, 0.375, 0.3133, 0.4375, 0.3133, 0.4375, 0.25, 0.8117, 0.5625, 0.875, 0.5625, 0.875, 0.625, 0.8117, 0.625, 0.8117, 0.625, 0.8117, 0.5625, 0.8117, 0.5625, 0.8117, 0.625, 0.8117, 0.5, 0.8117, 0.5625, 0.875, 0.5625, 0.875, 0.5, 0.125, 0.5625, 0.1883, 0.5625, 0.1883, 0.625, 0.125, 0.625, 0.375, 0.125, 0.375, 0.1875, 0.4375, 0.1875, 0.4375, 0.125, 0.125, 0.5, 0.125, 0.5625, 0.1883, 0.5625, 0.1883, 0.5, 0.5, 0.3441, 0.5, 0.375, 0.5625, 0.375, 0.5625, 0.3441, 0.2191, 0.5, 0.2191, 0.5625, 0.2191, 0.5625, 0.2191, 0.5, 0.7809, 0.5625, 0.8117, 0.5625, 0.8117, 0.5625, 0.7809, 0.5625, 0.5625, 0.25, 0.625, 0.25, 0.625, 0.3133, 0.5625, 0.3133, 0.5625, 0.1875, 0.5625, 0.25, 0.625, 0.25, 0.625, 0.1875, 0.5625, 0.25, 0.5625, 0.3133, 0.625, 0.3133, 0.625, 0.25, 0.4375, 0.1875, 0.4375, 0.25, 0.5, 0.25, 0.5, 0.1875, 0.375, 0.1875, 0.375, 0.25, 0.4375, 0.25, 0.4375, 0.1875, 0.4375, 0.25, 0.4375, 0.3133, 0.5, 0.3133, 0.5, 0.25, 0.125, 0.5625, 0.125, 0.625, 0.1883, 0.625, 0.1883, 0.5625, 0.8117, 0.5625, 0.8117, 0.625, 0.8117, 0.625, 0.8117, 0.5625, 0.8117, 0.5625, 0.8117, 0.625, 0.875, 0.625, 0.875, 0.5625, 0.375, 0.25, 0.4375, 0.25, 0.4375, 0.3133, 0.375, 0.3133, 0.4375, 0.25, 0.5, 0.25, 0.5, 0.3133, 0.4375, 0.3133, 0.5, 0.25, 0.5625, 0.25, 0.5625, 0.3133, 0.5, 0.3133, 0.7809, 0.5625, 0.8117, 0.5625, 0.8117, 0.5625, 0.7809, 0.5625, 0.7809, 0.5625, 0.75, 0.5625, 0.75, 0.5625, 0.7809, 0.5625, 0.7809, 0.5625, 0.7809, 0.5938, 0.7809, 0.625, 0.8117, 0.625, 0.8117, 0.5625, 0.5, 0.125, 0.5, 0.1875, 0.5625, 0.1875, 0.5625, 0.125, 0.5, 0.1875, 0.5, 0.25, 0.5625, 0.25, 0.5625, 0.1875, 0.5, 0.25, 0.5, 0.3133, 0.5625, 0.3133, 0.5625, 0.25, 0.375, 0.1875, 0.4375, 0.1875, 0.4375, 0.25, 0.375, 0.25, 0.4375, 0.1875, 0.5, 0.1875, 0.5, 0.25, 0.4375, 0.25, 0.5, 0.1875, 0.5625, 0.1875, 0.5625, 0.25, 0.5, 0.25, 0.5, 0.125, 0.5625, 0.125, 0.5625, 0.1875, 0.5, 0.1875, 0.4375, 0.125, 0.5, 0.125, 0.5, 0.1875, 0.4375, 0.1875, 0.375, 0.125, 0.4375, 0.125, 0.4375, 0.1875, 0.375, 0.1875, 0.7809, 0.5625, 0.8117, 0.5625, 0.8117, 0.625, 0.7809, 0.625, 0.7809, 0.5938, 0.8117, 0.625, 0.8117, 0.5625, 0.8117, 0.5625, 0.8117, 0.625, 0.7809, 0.5625, 0.75, 0.5625, 0.75, 0.5625, 0.7654, 0.5625, 0.7809, 0.5625, 0.7809, 0.5, 0.8117, 0.5, 0.8117, 0.5625, 0.7809, 0.5625, 0.375, 0.3441, 0.375, 0.375, 0.4375, 0.375, 0.4375, 0.3441, 0.4375, 0.3441, 0.4375, 0.375, 0.5, 0.375, 0.5, 0.3441, 0.7809, 0.5, 0.7809, 0.5625, 0.8117, 0.5625, 0.8117, 0.5, 0.4375, 0.125, 0.4375, 0.1875, 0.5, 0.1875, 0.5, 0.125, 0.125, 0.5, 0.1883, 0.5, 0.1883, 0.5625, 0.125, 0.5625, 0.5625, 0.125, 0.5625, 0.1875, 0.625, 0.1875, 0.625, 0.125, 0.8117, 0.5625, 0.8117, 0.625, 0.8117, 0.625, 0.8117, 0.5625, 0.8117, 0.5, 0.875, 0.5, 0.875, 0.5625, 0.8117, 0.5625, 0.5625, 0.125, 0.625, 0.125, 0.625, 0.1875, 0.5625, 0.1875, 0.5, 0.3441, 0.5625, 0.3441, 0.5625, 0.375, 0.5, 0.375, 0.4375, 0.3441, 0.5, 0.3441, 0.5, 0.375, 0.4375, 0.375, 0.2191, 0.5625, 0.25, 0.5625, 0.25, 0.625, 0.2191, 0.625, 0.5625, 0.3441, 0.625, 0.3441, 0.625, 0.3441, 0.5625, 0.3441, 0.2191, 0.5625, 0.2191, 0.625, 0.25, 0.625, 0.25, 0.5625, 0.7809, 0.5, 0.75, 0.5, 0.75, 0.5, 0.7809, 0.5, 0.375, 0.3441, 0.375, 0.375, 0.375, 0.375, 0.375, 0.3441, 0.375, 0.3441, 0.4375, 0.3441, 0.4375, 0.375, 0.375, 0.375, 0.8117, 0.5625, 0.8117, 0.625, 0.8117, 0.625, 0.8117, 0.5625, 0.7809, 0.5625, 0.75, 0.5625, 0.75, 0.5625, 0.7809, 0.5625, 0.7809, 0.5625, 0.8117, 0.5625, 0.8117, 0.5625, 0.7809, 0.5625, 0.8117, 0.625, 0.8117, 0.5625, 0.8117, 0.5625, 0.8117, 0.625, 0.8117, 0.5625, 0.7809, 0.5625, 0.7809, 0.5625, 0.8117, 0.5625, 0.1883, 0.5625, 0.1883, 0.625, 0.2191, 0.625, 0.2191, 0.5625, 0.5625, 0.3133, 0.5625, 0.3441, 0.625, 0.3441, 0.625, 0.3133, 0.75, 0.5, 0.75, 0.5625, 0.7809, 0.5625, 0.7809, 0.5, 0.4375, 0.3133, 0.4375, 0.3441, 0.5, 0.3441, 0.5, 0.3133, 0.375, 0.3133, 0.375, 0.3441, 0.4375, 0.3441, 0.4375, 0.3133, 0.8117, 0.5625, 0.7809, 0.5625, 0.7809, 0.5625, 0.8117, 0.5625, 0.7809, 0.5938, 0.7809, 0.5625, 0.7809, 0.5625, 0.7809, 0.5938, 0.8117, 0.5625, 0.7809, 0.5625, 0.7809, 0.5625, 0.8117, 0.5625, 0.1883, 0.5, 0.1883, 0.5625, 0.2191, 0.5625, 0.2191, 0.5, 0.5, 0.3133, 0.5, 0.3441, 0.5625, 0.3441, 0.5625, 0.3133, 0.75, 0.5625, 0.7809, 0.5625, 0.7809, 0.5625, 0.75, 0.5625, 0.375, 0.3133, 0.4375, 0.3133, 0.4375, 0.3441, 0.375, 0.3441, 0.1883, 0.5, 0.2191, 0.5, 0.2191, 0.5625, 0.1883, 0.5625, 0.5625, 0.3133, 0.625, 0.3133, 0.625, 0.3441, 0.5625, 0.3441, 0.1883, 0.5625, 0.2191, 0.5625, 0.2191, 0.625, 0.1883, 0.625, 0.4375, 0.3133, 0.5, 0.3133, 0.5, 0.3441, 0.4375, 0.3441, 0.5, 0.3133, 0.5625, 0.3133, 0.5625, 0.3441, 0.5, 0.3441, 0.75, 0.5, 0.7809, 0.5, 0.7809, 0.5625, 0.75, 0.5625, 0.7809, 0.5938, 0.7809, 0.625, 0.7809, 0.625, 0.7809, 0.5938, 0.75, 0.5625, 0.7809, 0.5625, 0.7809, 0.5625, 0.7654, 0.5625, 0.75, 0.5625, 0.75, 0.5625, 0.7809, 0.5625, 0.7809, 0.5625, 0.75, 0.5625, 0.7654, 0.5938, 0.7654, 0.625, 0.7809, 0.625, 0.7809, 0.5938, 0.7654, 0.5938, 0.7809, 0.5938, 0.7809, 0.625, 0.7654, 0.625, 0.7654, 0.5625, 0.7809, 0.5625, 0.7809, 0.5625, 0.7654, 0.5625, 0.7654, 0.5625, 0.75, 0.5625, 0.75, 0.5625, 0.7654, 0.5625, 0.7654, 0.5625, 0.75, 0.5625, 0.75, 0.5625, 0.7577, 0.5625, 0.7654, 0.5625, 0.7577, 0.5625, 0.7538, 0.5625, 0.75, 0.5625, 0.75, 0.5625, 0.7577, 0.5625, 0.7654, 0.5625, 0.7809, 0.5625, 0.7809, 0.5625, 0.7654, 0.5625, 0.7654, 0.5625, 0.7809, 0.5625, 0.7809, 0.5625, 0.7654, 0.5625, 0.7654, 0.5625, 0.7809, 0.5938, 0.7809, 0.625, 0.7809, 0.625, 0.7809, 0.5937, 0.7809, 0.5937, 0.7809, 0.625, 0.7809, 0.625, 0.7809, 0.5937, 0.7809, 0.5938, 0.7809, 0.5625, 0.7809, 0.5625, 0.7809, 0.5938, 0.7809, 0.5938, 0.7809, 0.5625, 0.7809, 0.5625, 0.7809, 0.5938, 0.7809, 0.625, 0.7809, 0.5938, 0.7809, 0.5938, 0.7809, 0.625, 0.7809, 0.625, 0.7809, 0.5938, 0.7809, 0.5938, 0.7809, 0.625, 0.7809, 0.5938, 0.7809, 0.5625, 0.7809, 0.5625, 0.7809, 0.5938, 0.7809, 0.625, 0.7809, 0.5938, 0.7809, 0.5938, 0.7809, 0.625, 0.7809, 0.625, 0.7809, 0.5938, 0.7809, 0.5938, 0.7809, 0.625, 0.7809, 0.5938, 0.7809, 0.5625, 0.7809, 0.5625, 0.7809, 0.5938, 0.7809, 0.5625, 0.7809, 0.5937, 0.7809, 0.5937, 0.7809, 0.5625, 0.7809, 0.5625, 0.7809, 0.5937, 0.7809, 0.5937, 0.7809, 0.5625, 0.7809, 0.5937, 0.7809, 0.625, 0.7809, 0.625, 0.7809, 0.5937, 0.7809, 0.5625, 0.7809, 0.5938, 0.7809, 0.5937, 0.7809, 0.5625, 0.7809, 0.5625, 0.7809, 0.5938, 0.7809, 0.5938, 0.7809, 0.5625, 0.7809, 0.5938, 0.7809, 0.625, 0.7809, 0.625, 0.7809, 0.5938, 0.7577, 0.5625, 0.7654, 0.5625, 0.7654, 0.5625, 0.7577, 0.5625, 0.7577, 0.5625, 0.7654, 0.5625, 0.7654, 0.5625, 0.7577, 0.5625, 0.7577, 0.5625, 0.7654, 0.5625, 0.7809, 0.5625, 0.7809, 0.5625, 0.7654, 0.5625, 0.7654, 0.5625, 0.75, 0.5625, 0.7654, 0.5625, 0.7654, 0.5625, 0.7577, 0.5625, 0.75, 0.5625, 0.75, 0.5625, 0.7654, 0.5625, 0.7654, 0.5625, 0.75, 0.5625, 0.7654, 0.5625, 0.7809, 0.5625, 0.7809, 0.5625, 0.7654, 0.5625, 0.7809, 0.5625, 0.7654, 0.5625, 0.7654, 0.5625, 0.7654, 0.5625, 0.7809, 0.5625, 0.7809, 0.5625, 0.7654, 0.5625, 0.7654, 0.5625, 0.7654, 0.5625, 0.7809, 0.5625, 0.7538, 0.5625, 0.75, 0.5625, 0.75, 0.5625, 0.7538, 0.5625, 0.7809, 0.5625, 0.7654, 0.5625, 0.7654, 0.5625, 0.7809, 0.5625, 0.7809, 0.5625, 0.7654, 0.5625, 0.7654, 0.5625, 0.7809, 0.5625, 0.7654, 0.5625, 0.75, 0.5625, 0.75, 0.5625, 0.7654, 0.5625, 0.7809, 0.5625, 0.7654, 0.5625, 0.7654, 0.5625, 0.7809, 0.5625, 0.7809, 0.5625, 0.7654, 0.5625, 0.7654, 0.5625, 0.7809, 0.5625, 0.7654, 0.5625, 0.7577, 0.5625, 0.75, 0.5625, 0.75, 0.5625, 0.7654, 0.5625, 0.75, 0.5625, 0.7654, 0.5625, 0.7654, 0.5625, 0.75, 0.5625, 0.75, 0.5625, 0.7577, 0.5625, 0.7654, 0.5625, 0.7654, 0.5625, 0.75, 0.5625, 0.7654, 0.5625, 0.7809, 0.5625, 0.7809, 0.5625, 0.7654, 0.5625, 0.75, 0.5938, 0.7654, 0.5938, 0.7654, 0.625, 0.75, 0.625, 0.75, 0.5625, 0.7654, 0.5625, 0.7654, 0.5938, 0.75, 0.5938, 0.7654, 0.5625, 0.7809, 0.5625, 0.7809, 0.5938, 0.7654, 0.5938, 0.7654, 0.5625, 0.7654, 0.5938, 0.7809, 0.5938, 0.7809, 0.5625, 0.75, 0.5625, 0.75, 0.5938, 0.7654, 0.5938, 0.7654, 0.5625, 0.75, 0.5938, 0.75, 0.625, 0.7654, 0.625, 0.7654, 0.5938, 0.7809, 0.5625, 0.7809, 0.5938, 0.7809, 0.5938, 0.7809, 0.5625, 0.7809, 0.5625, 0.7809, 0.5937, 0.7809, 0.5938, 0.7809, 0.5625, 0.7809, 0.5937, 0.7809, 0.625, 0.7809, 0.625, 0.7809, 0.5938, 0.7809, 0.625, 0.7809, 0.5938, 0.7809, 0.5938, 0.7809, 0.625, 0.7809, 0.625, 0.7809, 0.5938, 0.7809, 0.5938, 0.7809, 0.625, 0.7809, 0.5938, 0.7809, 0.5625, 0.7809, 0.5625, 0.7809, 0.5938, 0.7654, 0.5625, 0.7577, 0.5625, 0.7577, 0.5625, 0.7577, 0.5625, 0.7616, 0.5625, 0.7654, 0.5625, 0.7654, 0.5625, 0.7577, 0.5625, 0.7577, 0.5625, 0.7654, 0.5625, 0.7577, 0.5625, 0.75, 0.5625, 0.75, 0.5625, 0.7538, 0.5625, 0.7577, 0.5625, 0.7538, 0.5625, 0.75, 0.5625, 0.75, 0.5625, 0.7538, 0.5625, 0.75, 0.5625, 0.7577, 0.5625, 0.7577, 0.5625, 0.7538, 0.5625, 0.75, 0.5625, 0.7577, 0.5625, 0.7654, 0.5625, 0.7654, 0.5625, 0.7577, 0.5625, 0.75, 0.5625, 0.7538, 0.5625, 0.7577, 0.5625, 0.7577, 0.5625, 0.75, 0.5625, 0.7577, 0.5625, 0.7577, 0.5625, 0.7577, 0.5625, 0.7577, 0.5625, 0.7577, 0.5625, 0.7654, 0.5625, 0.7654, 0.5625, 0.7577, 0.5625, 0.7577, 0.5625, 0.7654, 0.5625, 0.7577, 0.5625, 0.7577, 0.5625, 0.7654, 0.5625, 0.7654, 0.5625, 0.7616, 0.5625, 0.7577, 0.5625, 0.7577, 0.5625, 0.7577, 0.5625, 0.7654, 0.5625, 0.7577, 0.5625, 0.7577, 0.5625, 0.7577, 0.5625, 0.7577, 0.5625, 0.7538, 0.5625, 0.75, 0.5625, 0.75, 0.5625, 0.7538, 0.5625, 0.7538, 0.5625, 0.7577, 0.5625, 0.7577, 0.5625, 0.7538, 0.5625, 0.7538, 0.5625, 0.7577, 0.5625, 0.7577, 0.5625, 0.7538, 0.5625, 0.7538, 0.5625, 0.75, 0.5625, 0.75, 0.5625, 0.7538, 0.5625, 0.7538, 0.5625, 0.7577, 0.5625, 0.7577, 0.5625, 0.7538, 0.5625, 0.7538, 0.5625, 0.7577, 0.5625, 0.7577, 0.5625, 0.7538, 0.5625, 0.7577, 0.5625, 0.7577, 0.5625, 0.7577, 0.5625, 0.7577, 0.5625, 0.7577, 0.5625, 0.7577, 0.5625, 0.7577, 0.5625, 0.7577, 0.5625, 0.7577, 0.5625, 0.7577, 0.5625, 0.7577, 0.5625, 0.7577, 0.5625, 0.7577, 0.5625, 0.7577, 0.5625, 0.7577, 0.5625, 0.7577, 0.5625, 0.7577, 0.5625, 0.7577, 0.5625, 0.7577, 0.5625, 0.7577, 0.5625, 0.7577, 0.5625, 0.7577, 0.5625, 0.7577, 0.5625, 0.7577, 0.5625, 0.7577, 0.5625, 0.7577, 0.5625, 0.7577, 0.5625, 0.7577, 0.5625, 0.7577, 0.5625, 0.7577, 0.5625, 0.7577, 0.5625, 0.7577, 0.5625, 0.75, 0.5625, 0.7538, 0.5625, 0.7538, 0.5625, 0.75, 0.5625, 0.75, 0.5625, 0.7538, 0.5625, 0.7538, 0.5625, 0.75, 0.5625, 0.7538, 0.5625, 0.7577, 0.5625, 0.7577, 0.5625, 0.7538, 0.5625, 0.75, 0.5625, 0.7538, 0.5625, 0.7538, 0.5625, 0.75, 0.5625, 0.75, 0.5625, 0.7538, 0.5625, 0.7538, 0.5625, 0.75, 0.5625, 0.7538, 0.5625, 0.7577, 0.5625, 0.7577, 0.5625, 0.7538, 0.5625, 0.7577, 0.5625, 0.7538, 0.5625, 0.7538, 0.5625, 0.7577, 0.5625, 0.7577, 0.5625, 0.7538, 0.5625, 0.7538, 0.5625, 0.7577, 0.5625, 0.7538, 0.5625, 0.75, 0.5625, 0.75, 0.5625, 0.7538, 0.5625, 0.75, 0.5625, 0.7538, 0.5625, 0.7538, 0.5625, 0.75, 0.5625, 0.75, 0.5625, 0.7538, 0.5625, 0.7538, 0.5625, 0.75, 0.5625, 0.7538, 0.5625, 0.7577, 0.5625, 0.7577, 0.5625, 0.7538, 0.5625, 0.75, 0.5625, 0.7538, 0.5625, 0.7538, 0.5625, 0.75, 0.5625, 0.75, 0.5625, 0.7538, 0.5625, 0.7538, 0.5625, 0.75, 0.5625, 0.7538, 0.5625, 0.7577, 0.5625, 0.7577, 0.5625, 0.7538, 0.5625, 0.7577, 0.5625, 0.7538, 0.5625, 0.7538, 0.5625, 0.7577, 0.5625, 0.7577, 0.5625, 0.7538, 0.5625, 0.7538, 0.5625, 0.7577, 0.5625, 0.7538, 0.5625, 0.75, 0.5625, 0.75, 0.5625, 0.7538, 0.5625, 0.7577, 0.5625, 0.7577, 0.5625, 0.7577, 0.5625, 0.7577, 0.5625, 0.7577, 0.5625, 0.7577, 0.5625, 0.7577, 0.5625, 0.7577, 0.5625, 0.7577, 0.5625, 0.7577, 0.5625, 0.7577, 0.5625, 0.7577, 0.5625, 0.7577, 0.5625, 0.7577, 0.5625, 0.7577, 0.5625, 0.7577, 0.5625, 0.7577, 0.5625, 0.7577, 0.5625, 0.7577, 0.5625, 0.7577, 0.5625, 0.7577, 0.5625, 0.7577, 0.5625, 0.7577, 0.5625, 0.7577, 0.5625, 0.7577, 0.5625, 0.7538, 0.5625, 0.7538, 0.5625, 0.7577, 0.5625, 0.7577, 0.5625, 0.7538, 0.5625, 0.7538, 0.5625, 0.7577, 0.5625, 0.7538, 0.5625, 0.75, 0.5625, 0.75, 0.5625, 0.7538, 0.5625, 0.7577, 0.5625, 0.7538, 0.5625, 0.7538, 0.5625, 0.7577, 0.5625, 0.7577, 0.5625, 0.7538, 0.5625, 0.7538, 0.5625, 0.7577, 0.5625, 0.7538, 0.5625, 0.75, 0.5625, 0.75, 0.5625, 0.7538, 0.5625, 0.75, 0.5625, 0.7809, 0.5625, 0.7809, 0.5625, 0.75, 0.5625, 0.8117, 0.5625, 0.7809, 0.5625, 0.7809, 0.5625, 0.8117, 0.5625, 0.8117, 0.625, 0.8117, 0.5625, 0.8117, 0.5625, 0.8117, 0.625, 0.7809, 0.5625, 0.8117, 0.5625, 0.8117, 0.5625, 0.7809, 0.5625, 0.7809, 0.5625, 0.75, 0.5625, 0.75, 0.5625, 0.7809, 0.5625, 0.8117, 0.5625, 0.8117, 0.625, 0.8117, 0.625, 0.8117, 0.5625, 0.625, 0.3441, 0.5625, 0.3441, 0.5625, 0.3441, 0.625, 0.3441, 0.75, 0.5, 0.7809, 0.5, 0.7809, 0.5, 0.75, 0.5, 0.5625, 0.3441, 0.5625, 0.375, 0.5625, 0.375, 0.5625, 0.3441, 0.625, 0.3441, 0.5625, 0.3441, 0.5625, 0.3441, 0.625, 0.3441, 0.5625, 0.375, 0.5625, 0.3441, 0.5625, 0.3441, 0.5625, 0.375, 0.75, 0.5, 0.7809, 0.5, 0.7809, 0.5, 0.75, 0.5, 0.7809, 0.5, 0.75, 0.5, 0.75, 0.5, 0.7809, 0.5, 0.5625, 0.3441, 0.625, 0.3441, 0.625, 0.3441, 0.5625, 0.3441, 0.5625, 0.375, 0.5625, 0.3441, 0.5625, 0.3441, 0.5625, 0.375, 0.5625, 0.3441, 0.5625, 0.375, 0.5625, 0.375, 0.5625, 0.3441, 0.5625, 0.3441, 0.625, 0.3441, 0.625, 0.3441, 0.5625, 0.3441, 0.7809, 0.5, 0.75, 0.5, 0.75, 0.5, 0.7809, 0.5, 0.5625, 0.3441, 0.5625, 0.375, 0.625, 0.375, 0.625, 0.3441, 0.5625, 0.3441, 0.625, 0.3441, 0.625, 0.375, 0.5625, 0.375, 0.75, 0.5, 0.7809, 0.5, 0.7809, 0.5, 0.75, 0.5, 0.625, 0.3441, 0.5625, 0.3441, 0.5625, 0.3441, 0.625, 0.3441, 0.5625, 0.3441, 0.5625, 0.375, 0.5625, 0.375, 0.5625, 0.3441, 0.5625, 0.3441, 0.5625, 0.3441, 0.5625, 0.3441, 0.5625, 0.3441, 0.5625, 0.3441, 0.5625, 0.375, 0.5625, 0.375, 0.5625, 0.3441, 0.5625, 0.375, 0.5625, 0.3441, 0.5625, 0.3441, 0.5625, 0.375, 0.625, 0.3441, 0.5625, 0.3441, 0.5625, 0.3441, 0.625, 0.3441, 0.75, 0.5, 0.7809, 0.5, 0.7809, 0.5, 0.75, 0.5, 0.5625, 0.3441, 0.625, 0.3441, 0.625, 0.3441, 0.5625, 0.3441, 0.7809, 0.5, 0.75, 0.5, 0.75, 0.5, 0.7809, 0.5, 0.5625, 0.3441, 0.5625, 0.375, 0.5625, 0.375, 0.5625, 0.3441, 0.5625, 0.375, 0.5625, 0.3441, 0.5625, 0.3441, 0.5625, 0.375, 0.625, 0.3441, 0.5625, 0.3441, 0.5625, 0.3441, 0.625, 0.3441, 0.75, 0.5, 0.7809, 0.5, 0.7809, 0.5, 0.75, 0.5, 0.5625, 0.3441, 0.625, 0.3441, 0.625, 0.3441, 0.5625, 0.3441, 0.7809, 0.5, 0.75, 0.5, 0.75, 0.5, 0.7809, 0.5, 0.5625, 0.3441, 0.5625, 0.3441, 0.5625, 0.3441, 0.5625, 0.3441, 0.5625, 0.3441, 0.5625, 0.375, 0.5625, 0.375, 0.5625, 0.3441, 0.5625, 0.3441, 0.5625, 0.3441, 0.5625, 0.3441, 0.5625, 0.3441, 0.5625, 0.375, 0.5625, 0.3441, 0.5625, 0.3441, 0.5625, 0.375, 0.5625, 0.3441, 0.5625, 0.375, 0.5625, 0.375, 0.5625, 0.3441, 0.5625, 0.375, 0.5625, 0.3441, 0.5625, 0.3441, 0.5625, 0.375, 0.5625, 0.375, 0.5625, 0.3441, 0.5625, 0.3441, 0.5625, 0.375, 0.5625, 0.3441, 0.5625, 0.375, 0.5625, 0.375, 0.5625, 0.3441, 0.5625, 0.3441, 0.5625, 0.375, 0.5625, 0.375, 0.5625, 0.3441, 0.5625, 0.375, 0.5625, 0.3441, 0.5625, 0.3441, 0.5625, 0.375, 0.5625, 0.3441, 0.5625, 0.3441, 0.5625, 0.3441, 0.5625, 0.3441, 0.5625, 0.375, 0.5625, 0.3441, 0.5625, 0.3441, 0.5625, 0.375, 0.5625, 0.375, 0.5625, 0.3441, 0.5625, 0.3441, 0.5625, 0.375, 0.5625, 0.3441, 0.5625, 0.375, 0.5625, 0.375, 0.5625, 0.3441, 0.5625, 0.375, 0.5625, 0.3441, 0.5625, 0.3441, 0.5625, 0.375, 0.5625, 0.3441, 0.5625, 0.3441, 0.5625, 0.3441, 0.5625, 0.3441, 0.5625, 0.3441, 0.5625, 0.3441, 0.5625, 0.3441, 0.5625, 0.3441, 0.5625, 0.3441, 0.5625, 0.375, 0.5625, 0.375, 0.5625, 0.3441, 0.25, 0.5625, 0.2191, 0.5625, 0.2191, 0.5625, 0.25, 0.5625, 0.375, 0.375, 0.375, 0.3441, 0.375, 0.3441, 0.375, 0.375, 0.375, 0.375, 0.375, 0.3441, 0.375, 0.3441, 0.375, 0.375, 0.25, 0.5625, 0.2191, 0.5625, 0.2191, 0.5625, 0.25, 0.5625, 0.2191, 0.5625, 0.2191, 0.5, 0.2191, 0.5, 0.2191, 0.5625, 0.2191, 0.5625, 0.25, 0.5625, 0.25, 0.5625, 0.2191, 0.5625, 0.2191, 0.5625, 0.25, 0.5625, 0.25, 0.5625, 0.2191, 0.5625, 0.2191, 0.5625, 0.2191, 0.5, 0.2191, 0.5, 0.2191, 0.5625, 0.25, 0.5625, 0.2191, 0.5625, 0.2191, 0.5625, 0.25, 0.5625, 0.375, 0.375, 0.375, 0.3441, 0.375, 0.3441, 0.375, 0.375, 0.375, 0.3441, 0.375, 0.375, 0.375, 0.375, 0.375, 0.3441, 0.2191, 0.5, 0.2191, 0.5625, 0.2191, 0.5625, 0.2191, 0.5, 0.2191, 0.5, 0.2191, 0.5625, 0.25, 0.5625, 0.25, 0.5, 0.2191, 0.5, 0.25, 0.5, 0.25, 0.5625, 0.2191, 0.5625, 0.375, 0.3441, 0.375, 0.3441, 0.375, 0.3441, 0.375, 0.3441, 0.2191, 0.5625, 0.25, 0.5625, 0.25, 0.5625, 0.2191, 0.5625, 0.2191, 0.5625, 0.2191, 0.5, 0.2191, 0.5, 0.2191, 0.5625, 0.375, 0.3441, 0.375, 0.375, 0.375, 0.375, 0.375, 0.3441, 0.2191, 0.5, 0.2191, 0.5625, 0.2191, 0.5625, 0.2191, 0.5, 0.2191, 0.5625, 0.2191, 0.5, 0.2191, 0.5, 0.2191, 0.5625, 0.2191, 0.5, 0.2191, 0.5625, 0.2191, 0.5625, 0.2191, 0.5, 0.2191, 0.5625, 0.2191, 0.5625, 0.2191, 0.5625, 0.2191, 0.5625, 0.2191, 0.5625, 0.2191, 0.5625, 0.2191, 0.5625, 0.2191, 0.5625, 0.2191, 0.5, 0.2191, 0.5625, 0.2191, 0.5625, 0.2191, 0.5, 0.2191, 0.5625, 0.2191, 0.5, 0.2191, 0.5, 0.2191, 0.5625, 0.375, 0.3441, 0.375, 0.3441, 0.375, 0.3441, 0.375, 0.3441, 0.2191, 0.5, 0.2191, 0.5625, 0.2191, 0.5625, 0.2191, 0.5, 0.375, 0.3441, 0.375, 0.375, 0.375, 0.375, 0.375, 0.3441, 0.375, 0.375, 0.375, 0.3441, 0.375, 0.3441, 0.375, 0.375, 0.25, 0.5625, 0.2191, 0.5625, 0.2191, 0.5625, 0.25, 0.5625, 0.2191, 0.5625, 0.2191, 0.5, 0.2191, 0.5, 0.2191, 0.5625, 0.2191, 0.5625, 0.25, 0.5625, 0.25, 0.5625, 0.2191, 0.5625, 0.5625, 0.1875, 0.5625, 0.25, 0.625, 0.25, 0.625, 0.1875, 0.375, 0.25, 0.4375, 0.25, 0.4375, 0.3133, 0.375, 0.3133, 0.8117, 0.5625, 0.8117, 0.625, 0.875, 0.625, 0.875, 0.5625, 0.8117, 0.625, 0.8117, 0.625, 0.8117, 0.5625, 0.8117, 0.5625, 0.8117, 0.5, 0.875, 0.5, 0.875, 0.5625, 0.8117, 0.5625, 0.125, 0.5625, 0.125, 0.625, 0.1883, 0.625, 0.1883, 0.5625, 0.375, 0.125, 0.4375, 0.125, 0.4375, 0.1875, 0.375, 0.1875, 0.125, 0.5, 0.1883, 0.5, 0.1883, 0.5625, 0.125, 0.5625, 0.5, 0.3441, 0.5625, 0.3441, 0.5625, 0.375, 0.5, 0.375, 0.2191, 0.5, 0.2191, 0.5, 0.2191, 0.5625, 0.2191, 0.5625, 0.7809, 0.5625, 0.7809, 0.5625, 0.8117, 0.5625, 0.8117, 0.5625, 0.5625, 0.25, 0.5625, 0.3133, 0.625, 0.3133, 0.625, 0.25, 0.5625, 0.1875, 0.625, 0.1875, 0.625, 0.25, 0.5625, 0.25, 0.5625, 0.25, 0.625, 0.25, 0.625, 0.3133, 0.5625, 0.3133, 0.4375, 0.1875, 0.5, 0.1875, 0.5, 0.25, 0.4375, 0.25, 0.375, 0.1875, 0.4375, 0.1875, 0.4375, 0.25, 0.375, 0.25, 0.4375, 0.25, 0.5, 0.25, 0.5, 0.3133, 0.4375, 0.3133, 0.125, 0.5625, 0.1883, 0.5625, 0.1883, 0.625, 0.125, 0.625, 0.8117, 0.5625, 0.8117, 0.5625, 0.8117, 0.625, 0.8117, 0.625, 0.8117, 0.5625, 0.875, 0.5625, 0.875, 0.625, 0.8117, 0.625, 0.375, 0.25, 0.375, 0.3133, 0.4375, 0.3133, 0.4375, 0.25, 0.4375, 0.25, 0.4375, 0.3133, 0.5, 0.3133, 0.5, 0.25, 0.5, 0.25, 0.5, 0.3133, 0.5625, 0.3133, 0.5625, 0.25, 0.7809, 0.5625, 0.7809, 0.5625, 0.8117, 0.5625, 0.8117, 0.5625, 0.7809, 0.5625, 0.7809, 0.5625, 0.75, 0.5625, 0.75, 0.5625, 0.7809, 0.5625, 0.8117, 0.5625, 0.8117, 0.625, 0.7809, 0.625, 0.7809, 0.5938, 0.5, 0.125, 0.5625, 0.125, 0.5625, 0.1875, 0.5, 0.1875, 0.5, 0.1875, 0.5625, 0.1875, 0.5625, 0.25, 0.5, 0.25, 0.5, 0.25, 0.5625, 0.25, 0.5625, 0.3133, 0.5, 0.3133, 0.375, 0.1875, 0.375, 0.25, 0.4375, 0.25, 0.4375, 0.1875, 0.4375, 0.1875, 0.4375, 0.25, 0.5, 0.25, 0.5, 0.1875, 0.5, 0.1875, 0.5, 0.25, 0.5625, 0.25, 0.5625, 0.1875, 0.5, 0.125, 0.5, 0.1875, 0.5625, 0.1875, 0.5625, 0.125, 0.4375, 0.125, 0.4375, 0.1875, 0.5, 0.1875, 0.5, 0.125, 0.375, 0.125, 0.375, 0.1875, 0.4375, 0.1875, 0.4375, 0.125, 0.7809, 0.5625, 0.7809, 0.5938, 0.7809, 0.625, 0.8117, 0.625, 0.8117, 0.5625, 0.8117, 0.625, 0.8117, 0.625, 0.8117, 0.5625, 0.8117, 0.5625, 0.7809, 0.5625, 0.7809, 0.5625, 0.7654, 0.5625, 0.75, 0.5625, 0.75, 0.5625, 0.7809, 0.5, 0.7809, 0.5625, 0.8117, 0.5625, 0.8117, 0.5, 0.375, 0.3441, 0.4375, 0.3441, 0.4375, 0.375, 0.375, 0.375, 0.4375, 0.3441, 0.5, 0.3441, 0.5, 0.375, 0.4375, 0.375, 0.7809, 0.5, 0.8117, 0.5, 0.8117, 0.5625, 0.7809, 0.5625, 0.4375, 0.125, 0.5, 0.125, 0.5, 0.1875, 0.4375, 0.1875, 0.125, 0.5, 0.125, 0.5625, 0.1883, 0.5625, 0.1883, 0.5, 0.5625, 0.125, 0.625, 0.125, 0.625, 0.1875, 0.5625, 0.1875, 0.8117, 0.5625, 0.8117, 0.5625, 0.8117, 0.625, 0.8117, 0.625, 0.8117, 0.5, 0.8117, 0.5625, 0.875, 0.5625, 0.875, 0.5, 0.5625, 0.125, 0.5625, 0.1875, 0.625, 0.1875, 0.625, 0.125, 0.5, 0.3441, 0.5, 0.375, 0.5625, 0.375, 0.5625, 0.3441, 0.4375, 0.3441, 0.4375, 0.375, 0.5, 0.375, 0.5, 0.3441, 0.2191, 0.5625, 0.2191, 0.625, 0.25, 0.625, 0.25, 0.5625, 0.5625, 0.3441, 0.5625, 0.3441, 0.625, 0.3441, 0.625, 0.3441, 0.2191, 0.5625, 0.25, 0.5625, 0.25, 0.625, 0.2191, 0.625, 0.7809, 0.5, 0.7809, 0.5, 0.75, 0.5, 0.75, 0.5, 0.375, 0.3441, 0.375, 0.3441, 0.375, 0.375, 0.375, 0.375, 0.375, 0.3441, 0.375, 0.375, 0.4375, 0.375, 0.4375, 0.3441, 0.8117, 0.5625, 0.8117, 0.5625, 0.8117, 0.625, 0.8117, 0.625, 0.7809, 0.5625, 0.7809, 0.5625, 0.75, 0.5625, 0.75, 0.5625, 0.7809, 0.5625, 0.7809, 0.5625, 0.8117, 0.5625, 0.8117, 0.5625, 0.8117, 0.625, 0.8117, 0.625, 0.8117, 0.5625, 0.8117, 0.5625, 0.8117, 0.5625, 0.8117, 0.5625, 0.7809, 0.5625, 0.7809, 0.5625, 0.1883, 0.5625, 0.2191, 0.5625, 0.2191, 0.625, 0.1883, 0.625, 0.5625, 0.3133, 0.625, 0.3133, 0.625, 0.3441, 0.5625, 0.3441, 0.75, 0.5, 0.7809, 0.5, 0.7809, 0.5625, 0.75, 0.5625, 0.4375, 0.3133, 0.5, 0.3133, 0.5, 0.3441, 0.4375, 0.3441, 0.375, 0.3133, 0.4375, 0.3133, 0.4375, 0.3441, 0.375, 0.3441, 0.8117, 0.5625, 0.8117, 0.5625, 0.7809, 0.5625, 0.7809, 0.5625, 0.7809, 0.5938, 0.7809, 0.5938, 0.7809, 0.5625, 0.7809, 0.5625, 0.8117, 0.5625, 0.8117, 0.5625, 0.7809, 0.5625, 0.7809, 0.5625, 0.1883, 0.5, 0.2191, 0.5, 0.2191, 0.5625, 0.1883, 0.5625, 0.5, 0.3133, 0.5625, 0.3133, 0.5625, 0.3441, 0.5, 0.3441, 0.75, 0.5625, 0.75, 0.5625, 0.7809, 0.5625, 0.7809, 0.5625, 0.375, 0.3133, 0.375, 0.3441, 0.4375, 0.3441, 0.4375, 0.3133, 0.1883, 0.5, 0.1883, 0.5625, 0.2191, 0.5625, 0.2191, 0.5, 0.5625, 0.3133, 0.5625, 0.3441, 0.625, 0.3441, 0.625, 0.3133, 0.1883, 0.5625, 0.1883, 0.625, 0.2191, 0.625, 0.2191, 0.5625, 0.4375, 0.3133, 0.4375, 0.3441, 0.5, 0.3441, 0.5, 0.3133, 0.5, 0.3133, 0.5, 0.3441, 0.5625, 0.3441, 0.5625, 0.3133, 0.75, 0.5, 0.75, 0.5625, 0.7809, 0.5625, 0.7809, 0.5, 0.7809, 0.5938, 0.7809, 0.5938, 0.7809, 0.625, 0.7809, 0.625, 0.75, 0.5625, 0.75, 0.5625, 0.7654, 0.5625, 0.7809, 0.5625, 0.7809, 0.5625, 0.75, 0.5625, 0.75, 0.5625, 0.7809, 0.5625, 0.7809, 0.5625, 0.7654, 0.5938, 0.7809, 0.5938, 0.7809, 0.625, 0.7654, 0.625, 0.7654, 0.5938, 0.7654, 0.625, 0.7809, 0.625, 0.7809, 0.5938, 0.7654, 0.5625, 0.7654, 0.5625, 0.7809, 0.5625, 0.7809, 0.5625, 0.7654, 0.5625, 0.7654, 0.5625, 0.75, 0.5625, 0.75, 0.5625, 0.7654, 0.5625, 0.7654, 0.5625, 0.7577, 0.5625, 0.75, 0.5625, 0.75, 0.5625, 0.7577, 0.5625, 0.7577, 0.5625, 0.75, 0.5625, 0.75, 0.5625, 0.7538, 0.5625, 0.7654, 0.5625, 0.7654, 0.5625, 0.7809, 0.5625, 0.7809, 0.5625, 0.7654, 0.5625, 0.7654, 0.5625, 0.7654, 0.5625, 0.7809, 0.5625, 0.7809, 0.5625, 0.7809, 0.5938, 0.7809, 0.5937, 0.7809, 0.625, 0.7809, 0.625, 0.7809, 0.5937, 0.7809, 0.5937, 0.7809, 0.625, 0.7809, 0.625, 0.7809, 0.5938, 0.7809, 0.5938, 0.7809, 0.5625, 0.7809, 0.5625, 0.7809, 0.5938, 0.7809, 0.5938, 0.7809, 0.5625, 0.7809, 0.5625, 0.7809, 0.625, 0.7809, 0.625, 0.7809, 0.5938, 0.7809, 0.5938, 0.7809, 0.625, 0.7809, 0.625, 0.7809, 0.5938, 0.7809, 0.5938, 0.7809, 0.5938, 0.7809, 0.5938, 0.7809, 0.5625, 0.7809, 0.5625, 0.7809, 0.625, 0.7809, 0.625, 0.7809, 0.5938, 0.7809, 0.5938, 0.7809, 0.625, 0.7809, 0.625, 0.7809, 0.5938, 0.7809, 0.5938, 0.7809, 0.5938, 0.7809, 0.5938, 0.7809, 0.5625, 0.7809, 0.5625, 0.7809, 0.5625, 0.7809, 0.5625, 0.7809, 0.5937, 0.7809, 0.5937, 0.7809, 0.5625, 0.7809, 0.5625, 0.7809, 0.5937, 0.7809, 0.5937, 0.7809, 0.5937, 0.7809, 0.5937, 0.7809, 0.625, 0.7809, 0.625, 0.7809, 0.5625, 0.7809, 0.5625, 0.7809, 0.5937, 0.7809, 0.5938, 0.7809, 0.5625, 0.7809, 0.5625, 0.7809, 0.5938, 0.7809, 0.5938, 0.7809, 0.5938, 0.7809, 0.5938, 0.7809, 0.625, 0.7809, 0.625, 0.7577, 0.5625, 0.7577, 0.5625, 0.7654, 0.5625, 0.7654, 0.5625, 0.7577, 0.5625, 0.7577, 0.5625, 0.7577, 0.5625, 0.7654, 0.5625, 0.7654, 0.5625, 0.7654, 0.5625, 0.7654, 0.5625, 0.7654, 0.5625, 0.7809, 0.5625, 0.7809, 0.5625, 0.75, 0.5625, 0.75, 0.5625, 0.7577, 0.5625, 0.7654, 0.5625, 0.7654, 0.5625, 0.75, 0.5625, 0.75, 0.5625, 0.7654, 0.5625, 0.7654, 0.5625, 0.7654, 0.5625, 0.7654, 0.5625, 0.7809, 0.5625, 0.7809, 0.5625, 0.7809, 0.5625, 0.7809, 0.5625, 0.7654, 0.5625, 0.7654, 0.5625, 0.7654, 0.5625, 0.7809, 0.5625, 0.7809, 0.5625, 0.7654, 0.5625, 0.7654, 0.5625, 0.7654, 0.5625, 0.7538, 0.5625, 0.7538, 0.5625, 0.75, 0.5625, 0.75, 0.5625, 0.7809, 0.5625, 0.7809, 0.5625, 0.7654, 0.5625, 0.7654, 0.5625, 0.7809, 0.5625, 0.7809, 0.5625, 0.7654, 0.5625, 0.7654, 0.5625, 0.7654, 0.5625, 0.7654, 0.5625, 0.75, 0.5625, 0.75, 0.5625, 0.7809, 0.5625, 0.7809, 0.5625, 0.7654, 0.5625, 0.7654, 0.5625, 0.7809, 0.5625, 0.7809, 0.5625, 0.7654, 0.5625, 0.7654, 0.5625, 0.7654, 0.5625, 0.7654, 0.5625, 0.75, 0.5625, 0.75, 0.5625, 0.7577, 0.5625, 0.75, 0.5625, 0.75, 0.5625, 0.7654, 0.5625, 0.7654, 0.5625, 0.75, 0.5625, 0.75, 0.5625, 0.7654, 0.5625, 0.7654, 0.5625, 0.7577, 0.5625, 0.7654, 0.5625, 0.7654, 0.5625, 0.7809, 0.5625, 0.7809, 0.5625, 0.75, 0.5938, 0.75, 0.625, 0.7654, 0.625, 0.7654, 0.5938, 0.75, 0.5625, 0.75, 0.5938, 0.7654, 0.5938, 0.7654, 0.5625, 0.7654, 0.5625, 0.7654, 0.5938, 0.7809, 0.5938, 0.7809, 0.5625, 0.7654, 0.5625, 0.7809, 0.5625, 0.7809, 0.5938, 0.7654, 0.5938, 0.75, 0.5625, 0.7654, 0.5625, 0.7654, 0.5938, 0.75, 0.5938, 0.75, 0.5938, 0.7654, 0.5938, 0.7654, 0.625, 0.75, 0.625, 0.7809, 0.5625, 0.7809, 0.5625, 0.7809, 0.5938, 0.7809, 0.5938, 0.7809, 0.5625, 0.7809, 0.5625, 0.7809, 0.5938, 0.7809, 0.5937, 0.7809, 0.5937, 0.7809, 0.5938, 0.7809, 0.625, 0.7809, 0.625, 0.7809, 0.625, 0.7809, 0.625, 0.7809, 0.5938, 0.7809, 0.5938, 0.7809, 0.625, 0.7809, 0.625, 0.7809, 0.5938, 0.7809, 0.5938, 0.7809, 0.5938, 0.7809, 0.5938, 0.7809, 0.5625, 0.7809, 0.5625, 0.7654, 0.5625, 0.7654, 0.5625, 0.7616, 0.5625, 0.7577, 0.5625, 0.7577, 0.5625, 0.7577, 0.5625, 0.7654, 0.5625, 0.7654, 0.5625, 0.7577, 0.5625, 0.7577, 0.5625, 0.7577, 0.5625, 0.7577, 0.5625, 0.7538, 0.5625, 0.75, 0.5625, 0.75, 0.5625, 0.7538, 0.5625, 0.7538, 0.5625, 0.75, 0.5625, 0.75, 0.5625, 0.75, 0.5625, 0.75, 0.5625, 0.7538, 0.5625, 0.7577, 0.5625, 0.7577, 0.5625, 0.7577, 0.5625, 0.7577, 0.5625, 0.7654, 0.5625, 0.7654, 0.5625, 0.75, 0.5625, 0.75, 0.5625, 0.7577, 0.5625, 0.7577, 0.5625, 0.7538, 0.5625, 0.7577, 0.5625, 0.7577, 0.5625, 0.7577, 0.5625, 0.7577, 0.5625, 0.7577, 0.5625, 0.7577, 0.5625, 0.7577, 0.5625, 0.7654, 0.5625, 0.7654, 0.5625, 0.7654, 0.5625, 0.7654, 0.5625, 0.7577, 0.5625, 0.7577, 0.5625, 0.7654, 0.5625, 0.7654, 0.5625, 0.7577, 0.5625, 0.7577, 0.5625, 0.7577, 0.5625, 0.7616, 0.5625, 0.7577, 0.5625, 0.7577, 0.5625, 0.7577, 0.5625, 0.7577, 0.5625, 0.7538, 0.5625, 0.7538, 0.5625, 0.75, 0.5625, 0.75, 0.5625, 0.7538, 0.5625, 0.7538, 0.5625, 0.7577, 0.5625, 0.7577, 0.5625, 0.7538, 0.5625, 0.7538, 0.5625, 0.7577, 0.5625, 0.7577, 0.5625, 0.7538, 0.5625, 0.7538, 0.5625, 0.75, 0.5625, 0.75, 0.5625, 0.7538, 0.5625, 0.7538, 0.5625, 0.7577, 0.5625, 0.7577, 0.5625, 0.7538, 0.5625, 0.7538, 0.5625, 0.7577, 0.5625, 0.7577, 0.5625, 0.7577, 0.5625, 0.7577, 0.5625, 0.7577, 0.5625, 0.7577, 0.5625, 0.7577, 0.5625, 0.7577, 0.5625, 0.7577, 0.5625, 0.7577, 0.5625, 0.7577, 0.5625, 0.7577, 0.5625, 0.7577, 0.5625, 0.7577, 0.5625, 0.7577, 0.5625, 0.7577, 0.5625, 0.7577, 0.5625, 0.7577, 0.5625, 0.7577, 0.5625, 0.7577, 0.5625, 0.7577, 0.5625, 0.7577, 0.5625, 0.7577, 0.5625, 0.7577, 0.5625, 0.7577, 0.5625, 0.7577, 0.5625, 0.7577, 0.5625, 0.7577, 0.5625, 0.7577, 0.5625, 0.7577, 0.5625, 0.7577, 0.5625, 0.7577, 0.5625, 0.7577, 0.5625, 0.7577, 0.5625, 0.75, 0.5625, 0.75, 0.5625, 0.7538, 0.5625, 0.7538, 0.5625, 0.75, 0.5625, 0.75, 0.5625, 0.7538, 0.5625, 0.7538, 0.5625, 0.7538, 0.5625, 0.7538, 0.5625, 0.7577, 0.5625, 0.7577, 0.5625, 0.75, 0.5625, 0.75, 0.5625, 0.7538, 0.5625, 0.7538, 0.5625, 0.75, 0.5625, 0.75, 0.5625, 0.7538, 0.5625, 0.7538, 0.5625, 0.7538, 0.5625, 0.7538, 0.5625, 0.7577, 0.5625, 0.7577, 0.5625, 0.7577, 0.5625, 0.7577, 0.5625, 0.7538, 0.5625, 0.7538, 0.5625, 0.7577, 0.5625, 0.7577, 0.5625, 0.7538, 0.5625, 0.7538, 0.5625, 0.7538, 0.5625, 0.7538, 0.5625, 0.75, 0.5625, 0.75, 0.5625, 0.75, 0.5625, 0.75, 0.5625, 0.7538, 0.5625, 0.7538, 0.5625, 0.75, 0.5625, 0.75, 0.5625, 0.7538, 0.5625, 0.7538, 0.5625, 0.7538, 0.5625, 0.7538, 0.5625, 0.7577, 0.5625, 0.7577, 0.5625, 0.75, 0.5625, 0.75, 0.5625, 0.7538, 0.5625, 0.7538, 0.5625, 0.75, 0.5625, 0.75, 0.5625, 0.7538, 0.5625, 0.7538, 0.5625, 0.7538, 0.5625, 0.7538, 0.5625, 0.7577, 0.5625, 0.7577, 0.5625, 0.7577, 0.5625, 0.7577, 0.5625, 0.7538, 0.5625, 0.7538, 0.5625, 0.7577, 0.5625, 0.7577, 0.5625, 0.7538, 0.5625, 0.7538, 0.5625, 0.7538, 0.5625, 0.7538, 0.5625, 0.75, 0.5625, 0.75, 0.5625, 0.7577, 0.5625, 0.7577, 0.5625, 0.7577, 0.5625, 0.7577, 0.5625, 0.7577, 0.5625, 0.7577, 0.5625, 0.7577, 0.5625, 0.7577, 0.5625, 0.7577, 0.5625, 0.7577, 0.5625, 0.7577, 0.5625, 0.7577, 0.5625, 0.7577, 0.5625, 0.7577, 0.5625, 0.7577, 0.5625, 0.7577, 0.5625, 0.7577, 0.5625, 0.7577, 0.5625, 0.7577, 0.5625, 0.7577, 0.5625, 0.7577, 0.5625, 0.7577, 0.5625, 0.7577, 0.5625, 0.7577, 0.5625, 0.7577, 0.5625, 0.7577, 0.5625, 0.7538, 0.5625, 0.7538, 0.5625, 0.7577, 0.5625, 0.7577, 0.5625, 0.7538, 0.5625, 0.7538, 0.5625, 0.7538, 0.5625, 0.7538, 0.5625, 0.75, 0.5625, 0.75, 0.5625, 0.7577, 0.5625, 0.7577, 0.5625, 0.7538, 0.5625, 0.7538, 0.5625, 0.7577, 0.5625, 0.7577, 0.5625, 0.7538, 0.5625, 0.7538, 0.5625, 0.7538, 0.5625, 0.7538, 0.5625, 0.75, 0.5625, 0.75, 0.5625, 0.75, 0.5625, 0.75, 0.5625, 0.7809, 0.5625, 0.7809, 0.5625, 0.8117, 0.5625, 0.8117, 0.5625, 0.7809, 0.5625, 0.7809, 0.5625, 0.8117, 0.625, 0.8117, 0.625, 0.8117, 0.5625, 0.8117, 0.5625, 0.7809, 0.5625, 0.7809, 0.5625, 0.8117, 0.5625, 0.8117, 0.5625, 0.7809, 0.5625, 0.7809, 0.5625, 0.75, 0.5625, 0.75, 0.5625, 0.8117, 0.5625, 0.8117, 0.5625, 0.8117, 0.625, 0.8117, 0.625, 0.625, 0.3441, 0.625, 0.3441, 0.5625, 0.3441, 0.5625, 0.3441, 0.75, 0.5, 0.75, 0.5, 0.7809, 0.5, 0.7809, 0.5, 0.5625, 0.3441, 0.5625, 0.3441, 0.5625, 0.375, 0.5625, 0.375, 0.625, 0.3441, 0.625, 0.3441, 0.5625, 0.3441, 0.5625, 0.3441, 0.5625, 0.375, 0.5625, 0.375, 0.5625, 0.3441, 0.5625, 0.3441, 0.75, 0.5, 0.75, 0.5, 0.7809, 0.5, 0.7809, 0.5, 0.7809, 0.5, 0.7809, 0.5, 0.75, 0.5, 0.75, 0.5, 0.5625, 0.3441, 0.5625, 0.3441, 0.625, 0.3441, 0.625, 0.3441, 0.5625, 0.375, 0.5625, 0.375, 0.5625, 0.3441, 0.5625, 0.3441, 0.5625, 0.3441, 0.5625, 0.3441, 0.5625, 0.375, 0.5625, 0.375, 0.5625, 0.3441, 0.5625, 0.3441, 0.625, 0.3441, 0.625, 0.3441, 0.7809, 0.5, 0.7809, 0.5, 0.75, 0.5, 0.75, 0.5, 0.5625, 0.3441, 0.625, 0.3441, 0.625, 0.375, 0.5625, 0.375, 0.5625, 0.3441, 0.5625, 0.375, 0.625, 0.375, 0.625, 0.3441, 0.75, 0.5, 0.75, 0.5, 0.7809, 0.5, 0.7809, 0.5, 0.625, 0.3441, 0.625, 0.3441, 0.5625, 0.3441, 0.5625, 0.3441, 0.5625, 0.3441, 0.5625, 0.3441, 0.5625, 0.375, 0.5625, 0.375, 0.5625, 0.3441, 0.5625, 0.3441, 0.5625, 0.3441, 0.5625, 0.3441, 0.5625, 0.3441, 0.5625, 0.3441, 0.5625, 0.375, 0.5625, 0.375, 0.5625, 0.375, 0.5625, 0.375, 0.5625, 0.3441, 0.5625, 0.3441, 0.625, 0.3441, 0.625, 0.3441, 0.5625, 0.3441, 0.5625, 0.3441, 0.75, 0.5, 0.75, 0.5, 0.7809, 0.5, 0.7809, 0.5, 0.5625, 0.3441, 0.5625, 0.3441, 0.625, 0.3441, 0.625, 0.3441, 0.7809, 0.5, 0.7809, 0.5, 0.75, 0.5, 0.75, 0.5, 0.5625, 0.3441, 0.5625, 0.3441, 0.5625, 0.375, 0.5625, 0.375, 0.5625, 0.375, 0.5625, 0.375, 0.5625, 0.3441, 0.5625, 0.3441, 0.625, 0.3441, 0.625, 0.3441, 0.5625, 0.3441, 0.5625, 0.3441, 0.75, 0.5, 0.75, 0.5, 0.7809, 0.5, 0.7809, 0.5, 0.5625, 0.3441, 0.5625, 0.3441, 0.625, 0.3441, 0.625, 0.3441, 0.7809, 0.5, 0.7809, 0.5, 0.75, 0.5, 0.75, 0.5, 0.5625, 0.3441, 0.5625, 0.3441, 0.5625, 0.3441, 0.5625, 0.3441, 0.5625, 0.3441, 0.5625, 0.3441, 0.5625, 0.375, 0.5625, 0.375, 0.5625, 0.3441, 0.5625, 0.3441, 0.5625, 0.3441, 0.5625, 0.3441, 0.5625, 0.375, 0.5625, 0.375, 0.5625, 0.3441, 0.5625, 0.3441, 0.5625, 0.3441, 0.5625, 0.3441, 0.5625, 0.375, 0.5625, 0.375, 0.5625, 0.375, 0.5625, 0.375, 0.5625, 0.3441, 0.5625, 0.3441, 0.5625, 0.375, 0.5625, 0.375, 0.5625, 0.3441, 0.5625, 0.3441, 0.5625, 0.3441, 0.5625, 0.3441, 0.5625, 0.375, 0.5625, 0.375, 0.5625, 0.3441, 0.5625, 0.3441, 0.5625, 0.375, 0.5625, 0.375, 0.5625, 0.375, 0.5625, 0.375, 0.5625, 0.3441, 0.5625, 0.3441, 0.5625, 0.3441, 0.5625, 0.3441, 0.5625, 0.3441, 0.5625, 0.3441, 0.5625, 0.375, 0.5625, 0.375, 0.5625, 0.3441, 0.5625, 0.3441, 0.5625, 0.375, 0.5625, 0.375, 0.5625, 0.3441, 0.5625, 0.3441, 0.5625, 0.3441, 0.5625, 0.3441, 0.5625, 0.375, 0.5625, 0.375, 0.5625, 0.375, 0.5625, 0.375, 0.5625, 0.3441, 0.5625, 0.3441, 0.5625, 0.3441, 0.5625, 0.3441, 0.5625, 0.3441, 0.5625, 0.3441, 0.5625, 0.3441, 0.5625, 0.3441, 0.5625, 0.3441, 0.5625, 0.3441, 0.5625, 0.3441, 0.5625, 0.3441, 0.5625, 0.375, 0.5625, 0.375, 0.25, 0.5625, 0.25, 0.5625, 0.2191, 0.5625, 0.2191, 0.5625, 0.375, 0.375, 0.375, 0.375, 0.375, 0.3441, 0.375, 0.3441, 0.375, 0.375, 0.375, 0.375, 0.375, 0.3441, 0.375, 0.3441, 0.25, 0.5625, 0.25, 0.5625, 0.2191, 0.5625, 0.2191, 0.5625, 0.2191, 0.5625, 0.2191, 0.5625, 0.2191, 0.5, 0.2191, 0.5, 0.2191, 0.5625, 0.2191, 0.5625, 0.25, 0.5625, 0.25, 0.5625, 0.2191, 0.5625, 0.2191, 0.5625, 0.25, 0.5625, 0.25, 0.5625, 0.2191, 0.5625, 0.2191, 0.5625, 0.2191, 0.5, 0.2191, 0.5, 0.25, 0.5625, 0.25, 0.5625, 0.2191, 0.5625, 0.2191, 0.5625, 0.375, 0.375, 0.375, 0.375, 0.375, 0.3441, 0.375, 0.3441, 0.375, 0.3441, 0.375, 0.3441, 0.375, 0.375, 0.375, 0.375, 0.2191, 0.5, 0.2191, 0.5, 0.2191, 0.5625, 0.2191, 0.5625, 0.2191, 0.5, 0.25, 0.5, 0.25, 0.5625, 0.2191, 0.5625, 0.2191, 0.5, 0.2191, 0.5625, 0.25, 0.5625, 0.25, 0.5, 0.375, 0.3441, 0.375, 0.3441, 0.375, 0.3441, 0.375, 0.3441, 0.2191, 0.5625, 0.2191, 0.5625, 0.25, 0.5625, 0.25, 0.5625, 0.2191, 0.5625, 0.2191, 0.5625, 0.2191, 0.5, 0.2191, 0.5, 0.375, 0.3441, 0.375, 0.3441, 0.375, 0.375, 0.375, 0.375, 0.2191, 0.5, 0.2191, 0.5, 0.2191, 0.5625, 0.2191, 0.5625, 0.2191, 0.5625, 0.2191, 0.5625, 0.2191, 0.5, 0.2191, 0.5, 0.2191, 0.5, 0.2191, 0.5, 0.2191, 0.5625, 0.2191, 0.5625, 0.2191, 0.5625, 0.2191, 0.5625, 0.2191, 0.5625, 0.2191, 0.5625, 0.2191, 0.5625, 0.2191, 0.5625, 0.2191, 0.5625, 0.2191, 0.5625, 0.2191, 0.5, 0.2191, 0.5, 0.2191, 0.5625, 0.2191, 0.5625, 0.2191, 0.5625, 0.2191, 0.5625, 0.2191, 0.5, 0.2191, 0.5, 0.375, 0.3441, 0.375, 0.3441, 0.375, 0.3441, 0.375, 0.3441, 0.2191, 0.5, 0.2191, 0.5, 0.2191, 0.5625, 0.2191, 0.5625, 0.375, 0.3441, 0.375, 0.3441, 0.375, 0.375, 0.375, 0.375, 0.375, 0.375, 0.375, 0.375, 0.375, 0.3441, 0.375, 0.3441, 0.25, 0.5625, 0.25, 0.5625, 0.2191, 0.5625, 0.2191, 0.5625, 0.2191, 0.5625, 0.2191, 0.5625, 0.2191, 0.5, 0.2191, 0.5, 0.2191, 0.5625, 0.2191, 0.5625, 0.25, 0.5625, 0.25, 0.5625])
me_cube.materials.append(mat_material)
me_cube.use_remesh_preserve_volume = False
me_cube.use_remesh_preserve_attributes = False
me_cube.use_mirror_vertex_groups = False
me_cube.update()
arm_armature = bpy.data.armatures.new('Armature')  # bones are not reproduced

# ---- objects
ob_light = bpy.data.objects.new('Light', light_light)
ob_camera = bpy.data.objects.new('Camera', cam_camera)
ob_armature = bpy.data.objects.new('Armature', arm_armature)
ob_critterbody = bpy.data.objects.new('CritterBody', me_cube)

# ---- transforms, parenting, visibility, modifiers, constraints
ob_light.location = (4.076, 1.005, 5.904)
ob_light.rotation_euler = (0.6503, 0.05522, 1.866)
ob_light.lock_rotations_4d = False
ob_light.empty_display_type = 'ARROWS'
ob_light.color = (0.0, 0.0, 0.0, 0.0)
ob_light.lineart.crease_threshold = 0.0
ob_camera.location = (7.359, -6.926, 4.958)
ob_camera.rotation_euler = (1.109, 0.0, 0.8149)
ob_camera.lock_rotations_4d = False
ob_camera.empty_display_type = 'ARROWS'
ob_camera.color = (0.0, 0.0, 0.0, 0.0)
ob_camera.display_type = 'WIRE'
ob_camera.lineart.crease_threshold = 0.0
ob_armature.location = (0.0, 0.0, 0.9829)
ob_armature.show_in_front = True
ob_critterbody.parent = ob_armature
ob_critterbody.matrix_parent_inverse = Matrix(((1.0, -0.0, 0.0, -0.0), (-0.0, 1.0, -0.0, 0.0), (0.0, -0.0, 1.0, -0.9829), (-0.0, 0.0, -0.0, 1.0)))
ob_critterbody.location = (0.0, 0.0, 0.0)
ob_critterbody.lock_rotations_4d = False
ob_critterbody.empty_display_type = 'ARROWS'
ob_critterbody.lineart.crease_threshold = 0.0
_vg = ob_critterbody.vertex_groups.new(name='Bone')
for _i, _w in zip([0, 1, 2, 3, 4, 5, 6, 7, 8, 9, 10, 11, 12, 13, 14, 15, 16, 17, 18, 19, 20, 21, 22, 23, 24, 25, 26, 27, 28, 30, 34, 35, 36, 37, 38, 39, 43, 44, 45, 47, 52, 53, 54, 56, 64, 66, 67, 68, 269, 270, 271, 272, 273, 274, 275, 276, 277, 278, 279, 280, 281, 282, 283, 284, 285, 286, 287, 288, 289, 290, 291, 292, 293, 294, 295, 296, 297, 298, 299, 300, 301, 302, 303, 304, 305, 306, 307, 308, 309, 310, 312, 314, 318, 319, 320, 321, 322, 323, 324, 325, 329, 331, 334, 343, 344, 345, 346, 348, 354, 358, 360, 361, 362], [0.1689, 0.1268, 0.1718, 0.1453, 0.06616, 0.0759, 0.07264, 0.07435, 0.253, 0.4666, 0.2121, 0.1348, 0.254, 0.4659, 0.2171, 0.3949, 0.1065, 0.2387, 0.1348, 0.3954, 0.1098, 0.2136, 0.1335, 0.07817, 0.4605, 0.5883, 0.4664, 0.2428, 0.2199, 0.1367, 0.07569, 0.01651, 0.006484, 0.4607, 0.5856, 0.4655, 0.02545, 0.2337, 0.04029, 0.03536, 0.06078, 0.05486, 0.3319, 0.04791, 0.06191, 0.0562, 0.3325, 0.05093, 0.1619, 0.1353, 0.1644, 0.1367, 0.3073, 0.307, 0.3639, 0.3646, 0.06468, 0.07039, 0.06605, 0.06873, 0.1052, 0.4593, 0.1052, 0.2397, 0.4354, 0.2018, 0.5423, 0.4524, 0.6337, 0.5443, 0.1159, 0.2402, 0.4335, 0.2021, 0.31, 0.08702, 0.2356, 0.5385, 0.6291, 0.541, 0.1153, 0.3094, 0.08774, 0.215, 0.1342, 0.0767, 0.4567, 0.5792, 0.4613, 0.2395, 0.2162, 0.1353, 0.03539, 0.0742, 0.01545, 0.02274, 0.005583, 0.4546, 0.5758, 0.4601, 0.147, 0.09398, 0.03885, 0.06229, 0.0177, 0.3897, 0.1323, 0.0145, 0.3851, 0.06299, 0.01833, 0.1316, 0.0167]): _vg.add([_i], _w, 'REPLACE')
_vg = ob_critterbody.vertex_groups.new(name='Bone.001')
for _i, _w in zip([17, 23, 27, 34, 35, 275, 276, 281, 283, 287, 297, 298, 306, 310, 318, 319, 320, 321, 496], [0.01999, 0.03712, 0.01453, 0.02965, 0.005958, 0.07264, 0.07776, 0.2108, 0.2016, 0.007471, 0.01998, 0.002586, 0.0371, 0.01452, 0.06773, 0.02961, 0.005841, 0.05908, 0.006525]): _vg.add([_i], _w, 'REPLACE')
_vg = ob_critterbody.vertex_groups.new(name='Bone.002')
_vg = ob_critterbody.vertex_groups.new(name='Bone.003')
for _i, _w in zip([0, 2, 5, 7, 8, 12, 17, 23, 26, 27, 29, 32, 33, 34, 35, 36, 39, 42, 46, 48, 49, 50, 51, 58, 59, 60, 62, 63, 69, 70, 74, 75, 76, 77, 79, 80, 82, 83, 84, 89, 90, 92, 93, 94, 95, 97, 99, 101, 102, 103, 106, 107, 108, 109, 110, 112, 117, 119, 120, 123, 125, 126, 127, 129, 131, 132, 138, 140, 141, 146, 147, 148, 149, 150, 159, 160, 161, 162, 167, 169, 172, 174, 177, 178, 179, 181, 184, 185, 186, 187, 188, 269, 271, 275, 276, 278, 280, 281, 283, 284, 287, 292, 297, 298, 306, 309, 310, 311, 313, 316, 317, 318, 319, 320, 321, 322, 325, 328, 333, 335, 336, 337, 338, 339, 340, 341, 342, 350, 351, 352, 355, 356, 357, 363, 364, 369, 371, 372, 373, 374, 375, 376, 379, 380, 381, 383, 384, 385, 386, 393, 394, 396, 397, 398, 399, 400, 401, 402, 405, 406, 408, 410, 411, 412, 415, 416, 417, 418, 419, 421, 426, 428, 429, 432, 434, 435, 436, 438, 440, 441, 447, 449, 450, 455, 456, 457, 458, 459, 466, 468, 469, 470, 471, 476, 478, 481, 483, 486, 487, 488, 490, 493, 494, 495, 496, 497, 498, 499], [0.03864, 0.04071, 0.0391, 0.04317, 0.0002374, 0.002078, 0.08146, 0.1792, 0.02533, 0.08289, 0.526, 0.581, 0.5804, 0.186, 0.5291, 0.5718, 0.0276, 0.4753, 0.2081, 0.4346, 0.6007, 0.5995, 0.2785, 0.5495, 0.2172, 0.5586, 0.4333, 0.5069, 0.2103, 0.5715, 0.1207, 0.0498, 0.1362, 0.05037, 0.2777, 0.3092, 0.4253, 0.3056, 0.4597, 0.002858, 0.2455, 0.002479, 0.01129, 0.07942, 0.133, 0.06851, 0.1477, 0.2129, 0.07279, 0.07175, 0.1807, 0.1257, 0.3272, 0.05628, 0.2788, 0.2009, 0.03685, 0.06791, 0.1197, 0.09522, 0.02021, 0.08699, 0.0158, 0.02691, 0.05657, 0.0707, 0.02231, 0.0297, 0.0292, 0.04256, 0.02096, 0.06302, 0.04244, 0.06942, 0.01025, 0.02601, 0.01336, 0.02659, 0.04192, 0.04286, 0.02774, 0.04498, 0.00319, 0.002753, 0.01768, 0.0431, 0.6451, 0.6534, 0.6147, 0.6371, 0.6029, 0.03925, 0.04177, 0.08872, 0.08567, 0.03988, 0.04455, 0.1736, 0.1802, 0.000502, 0.0289, 0.002555, 0.08194, 0.03164, 0.1807, 0.02563, 0.08371, 0.5799, 0.5339, 0.5998, 0.5942, 0.5473, 0.1886, 0.5362, 0.5996, 0.5772, 0.02813, 0.5908, 0.214, 0.4504, 0.5317, 0.6785, 0.6377, 0.6137, 0.6295, 0.4637, 0.2988, 0.5593, 0.2206, 0.588, 0.5342, 0.4435, 0.5199, 0.2155, 0.6128, 0.005378, 0.1899, 0.3217, 0.08621, 0.04611, 0.1362, 0.05, 0.1346, 0.4668, 0.3682, 0.4574, 0.04787, 0.3193, 0.4674, 0.002974, 0.2502, 0.3395, 0.00591, 0.4428, 0.1628, 0.01003, 0.08118, 0.1394, 0.02536, 0.06776, 0.1531, 0.2141, 0.07254, 0.07547, 0.1882, 0.1263, 0.331, 0.05802, 0.297, 0.24, 0.03644, 0.09792, 0.1416, 0.1101, 0.01559, 0.08947, 0.01848, 0.02079, 0.06655, 0.08342, 0.03452, 0.04604, 0.03646, 0.05614, 0.03165, 0.0788, 0.05111, 0.08426, 0.005356, 0.0204, 0.0416, 0.02014, 0.03322, 0.05695, 0.05346, 0.03712, 0.05588, 0.00843, 0.01091, 0.02925, 0.05763, 0.6558, 0.687, 0.6969, 0.6433, 0.6271, 0.6576, 0.6285]): _vg.add([_i], _w, 'REPLACE')
_vg = ob_critterbody.vertex_groups.new(name='Bone.012')
for _i, _w in zip([29, 31, 32, 35, 42, 48, 49, 50, 51, 60, 62, 63, 70, 71, 72, 73, 74, 75, 76, 77, 78, 79, 80, 81, 82, 84, 85, 86, 87, 88, 89, 90, 91, 92, 93, 94, 95, 96, 97, 98, 99, 100, 101, 102, 104, 107, 108, 109, 110, 111, 112, 113, 114, 115, 116, 117, 118, 119, 120, 121, 122, 123, 124, 125, 126, 127, 128, 129, 130, 131, 132, 133, 134, 135, 136, 137, 138, 139, 140, 141, 142, 143, 144, 145, 146, 147, 148, 149, 150, 151, 152, 153, 154, 155, 156, 157, 158, 159, 160, 161, 162, 163, 164, 165, 166, 167, 168, 169, 170, 171, 172, 173, 174, 175, 176, 177, 178, 179, 180, 181, 182, 183, 185, 186, 187, 188, 311, 313, 315, 338, 339, 355, 356, 365, 366, 367, 368, 369, 370, 372, 373, 374, 375, 377, 378, 379, 382, 384, 386, 387, 388, 389, 390, 391, 392, 393, 394, 395, 398, 399, 400, 401, 404, 405, 407, 408, 409, 410, 411, 413, 416, 417, 418, 422, 423, 424, 425, 426, 427, 430, 433, 434, 435, 442, 496, 497], [0.1925, 0.4906, 0.003456, 0.02233, 0.1955, 0.008814, 0.1208, 0.1251, 0.05699, 0.05017, 0.2512, 0.02078, 0.1408, 0.378, 0.5276, 0.5268, 0.4153, 0.5071, 0.4468, 0.02546, 0.1282, 0.3138, 0.1064, 0.5004, 0.2452, 0.2433, 0.48, 0.5265, 0.5581, 0.4371, 0.5478, 0.373, 0.2513, 0.4971, 0.5198, 0.4863, 0.04211, 0.04724, 0.09018, 0.2108, 0.4248, 0.508, 0.4325, 0.5279, 0.1269, 0.4952, 0.3481, 0.4846, 0.3385, 0.1015, 0.1009, 0.3527, 0.5174, 0.5564, 0.5325, 0.5418, 0.26, 0.475, 0.4322, 0.5052, 0.5195, 0.2913, 0.365, 0.4973, 0.4621, 0.4911, 0.1798, 0.1213, 0.5649, 0.4821, 0.4659, 0.5032, 0.501, 0.524, 0.5249, 0.5035, 0.5077, 0.5733, 0.5248, 0.4967, 0.5112, 0.5548, 0.5081, 0.5856, 0.5172, 0.5524, 0.4925, 0.482, 0.4712, 0.4988, 0.5107, 0.5791, 0.5442, 0.5256, 0.512, 0.5172, 0.5458, 0.5529, 0.5183, 0.4982, 0.5009, 0.5082, 0.516, 0.5685, 0.5368, 0.5037, 0.5253, 0.4895, 0.561, 0.5838, 0.4901, 0.5421, 0.4942, 0.5437, 0.5148, 0.5062, 0.5332, 0.5595, 0.5032, 0.5162, 0.5147, 0.3085, 0.06568, 0.07563, 0.01061, 0.0764, 0.119, 0.05674, 0.03332, 0.07852, 0.02866, 0.1471, 0.02363, 0.4307, 0.4818, 0.1231, 0.1329, 0.4764, 0.166, 0.2715, 0.4457, 0.1225, 0.07339, 0.03569, 0.2875, 0.009408, 0.08215, 0.4654, 0.08223, 0.4698, 0.1351, 0.4829, 0.149, 0.2757, 0.2134, 0.2728, 0.05382, 0.08637, 0.1972, 0.3947, 0.1442, 0.09917, 0.3669, 0.08314, 0.03906, 0.01978, 0.07781, 0.1504, 0.237, 0.09245, 0.2013, 0.109, 0.05242, 0.08874, 0.1101, 0.284, 0.2607, 0.2577, 0.1611, 0.04597, 0.03497, 0.05648, 0.02286, 0.006472, 0.04313, 0.002272]): _vg.add([_i], _w, 'REPLACE')
_vg = ob_critterbody.vertex_groups.new(name='Bone.013')
for _i, _w in zip([29, 31, 32, 33, 35, 36, 42, 48, 49, 50, 51, 58, 60, 62, 63, 70, 71, 72, 73, 74, 75, 76, 77, 78, 79, 80, 81, 82, 83, 84, 85, 86, 87, 88, 89, 90, 91, 92, 93, 94, 95, 96, 97, 98, 99, 100, 101, 102, 103, 104, 105, 106, 107, 108, 109, 110, 111, 112, 113, 114, 115, 116, 117, 118, 119, 120, 121, 122, 123, 124, 125, 126, 127, 128, 129, 130, 131, 132, 133, 134, 135, 136, 137, 138, 139, 140, 141, 142, 143, 144, 145, 146, 147, 148, 149, 150, 151, 152, 153, 154, 155, 156, 157, 158, 159, 160, 161, 162, 163, 164, 165, 166, 167, 168, 169, 170, 171, 172, 173, 174, 175, 176, 177, 178, 179, 180, 181, 182, 183, 184, 185, 186, 187, 188, 311, 313, 317, 321, 335, 336, 338, 340, 341, 342, 355, 365, 366, 367, 368, 369, 370, 372, 373, 374, 376, 377, 378, 379, 382, 384, 385, 386, 387, 388, 389, 390, 391, 392, 393, 395, 396, 398, 399, 400, 401, 402, 404, 405, 407, 410, 411, 412, 413, 414, 415, 416, 417, 422, 423, 424, 425, 426, 427, 493, 494, 496], [0.1307, 0.4682, 0.03136, 0.2518, 0.01099, 0.05509, 0.2485, 0.421, 0.1593, 0.09367, 0.5912, 0.05271, 0.2655, 0.2076, 0.02289, 0.1339, 0.5133, 0.3623, 0.3189, 0.4396, 0.3365, 0.3287, 0.8804, 0.8215, 0.358, 0.515, 0.4278, 0.2417, 0.5547, 0.1394, 0.4061, 0.3458, 0.2212, 0.3811, 0.2107, 0.2905, 0.6664, 0.4608, 0.3314, 0.3394, 0.7712, 0.9209, 0.8165, 0.7417, 0.3695, 0.4002, 0.1849, 0.2022, 0.829, 0.7684, 0.9196, 0.6955, 0.1953, 0.166, 0.4059, 0.3151, 0.8705, 0.649, 0.5674, 0.3833, 0.2098, 0.2574, 0.2079, 0.5888, 0.4405, 0.4166, 0.4474, 0.4529, 0.5905, 0.5921, 0.4146, 0.4041, 0.4527, 0.7862, 0.8229, 0.4002, 0.4456, 0.4399, 0.4581, 0.4681, 0.455, 0.4509, 0.4633, 0.4448, 0.3977, 0.4233, 0.4502, 0.4642, 0.4217, 0.4629, 0.3819, 0.4231, 0.3989, 0.4286, 0.4512, 0.4404, 0.4603, 0.4607, 0.3915, 0.4282, 0.4537, 0.4613, 0.449, 0.4286, 0.4063, 0.4322, 0.4577, 0.4483, 0.465, 0.4621, 0.4071, 0.4415, 0.4371, 0.4516, 0.4486, 0.413, 0.389, 0.4553, 0.4338, 0.4438, 0.4346, 0.4628, 0.4569, 0.4308, 0.3947, 0.4636, 0.4241, 0.461, 0.6603, 0.1327, 0.0924, 0.06049, 0.1248, 0.07562, 0.0611, 0.001127, 0.05103, 0.01147, 0.06874, 0.2198, 0.04087, 0.1462, 0.263, 0.0187, 0.06986, 0.216, 0.1387, 0.06608, 0.03579, 0.1245, 0.03924, 0.09586, 0.1141, 0.01652, 0.02256, 0.03037, 0.3751, 0.5297, 0.005041, 0.1202, 0.1024, 0.0197, 0.1606, 0.05526, 0.1291, 0.03339, 0.08417, 0.1143, 0.07227, 0.05695, 0.3561, 0.08265, 0.1061, 0.02715, 0.00704, 0.03278, 0.2889, 0.572, 0.01013, 0.04934, 0.06297, 0.1247, 0.11, 0.08222, 0.1179, 0.05685, 0.03331, 0.03809, 0.01147, 0.07764, 0.09658, 0.06782, 0.121, 0.01572, 0.07727, 0.009686]): _vg.add([_i], _w, 'REPLACE')
_vg = ob_critterbody.vertex_groups.new(name='Bone.022')
for _i, _w in zip([29, 50, 62, 71, 72, 73, 75, 76, 81, 84, 85, 86, 87, 88, 89, 90, 91, 93, 94, 100, 101, 102, 107, 108, 109, 113, 114, 115, 116, 117, 118, 125, 311, 313, 315, 320, 328, 337, 338, 339, 342, 352, 355, 356, 357, 364, 365, 366, 367, 368, 369, 370, 371, 372, 373, 374, 375, 376, 377, 378, 380, 381, 382, 383, 384, 386, 387, 388, 389, 390, 391, 392, 393, 394, 395, 397, 398, 399, 400, 401, 402, 403, 404, 406, 407, 408, 409, 410, 411, 413, 416, 417, 418, 419, 420, 421, 422, 423, 424, 425, 426, 427, 428, 429, 430, 431, 432, 433, 434, 435, 436, 437, 438, 439, 440, 441, 442, 443, 444, 445, 446, 447, 448, 449, 450, 451, 452, 453, 454, 455, 456, 457, 458, 459, 460, 461, 462, 463, 464, 465, 466, 467, 468, 469, 470, 471, 472, 473, 474, 475, 476, 477, 478, 479, 480, 481, 482, 483, 484, 485, 486, 487, 488, 489, 490, 491, 492, 495, 496, 497, 499], [0.03749, 0.01158, 0.008296, 0.03995, 0.0633, 0.08545, 0.0671, 0.04556, 0.02922, 0.06314, 0.0574, 0.07476, 0.1327, 0.07422, 0.1404, 0.02573, 0.006142, 0.07596, 0.05714, 0.03575, 0.09785, 0.1266, 0.1142, 0.07845, 0.01107, 0.01946, 0.05482, 0.1438, 0.1137, 0.1345, 0.03826, 0.0141, 0.09995, 0.1747, 0.4675, 0.01108, 0.1338, 0.08656, 0.06631, 0.1101, 0.03587, 0.02293, 0.1187, 0.2362, 0.007432, 0.1172, 0.1476, 0.2367, 0.2975, 0.4574, 0.2444, 0.4459, 0.3962, 0.1905, 0.2317, 0.4509, 0.4194, 0.01275, 0.09274, 0.02766, 0.2142, 0.08541, 0.4571, 0.2247, 0.2404, 0.2196, 0.2097, 0.4, 0.2466, 0.4519, 0.4148, 0.2974, 0.4151, 0.3539, 0.1895, 0.491, 0.154, 0.2161, 0.451, 0.4423, 0.02981, 0.01881, 0.08457, 0.08969, 0.1751, 0.4095, 0.4718, 0.3787, 0.417, 0.05576, 0.4072, 0.3152, 0.4609, 0.3238, 0.0862, 0.08263, 0.294, 0.4617, 0.416, 0.3848, 0.4183, 0.1439, 0.4646, 0.4209, 0.4784, 0.5113, 0.2825, 0.346, 0.4725, 0.4466, 0.4818, 0.1553, 0.1128, 0.5771, 0.4908, 0.4566, 0.4904, 0.4963, 0.5192, 0.5235, 0.4993, 0.5044, 0.5778, 0.5242, 0.4929, 0.5055, 0.5508, 0.5004, 0.5938, 0.5179, 0.5642, 0.4866, 0.4747, 0.4661, 0.4898, 0.4992, 0.5865, 0.5241, 0.5226, 0.5091, 0.5158, 0.5467, 0.5566, 0.5154, 0.4944, 0.4974, 0.5031, 0.5107, 0.5686, 0.5322, 0.4989, 0.5191, 0.4847, 0.5535, 0.5866, 0.4848, 0.5352, 0.4897, 0.5418, 0.5109, 0.5036, 0.5338, 0.5666, 0.4965, 0.5123, 0.5073, 0.3049, 0.04463, 0.02853, 0.06503, 0.06259]): _vg.add([_i], _w, 'REPLACE')
_vg = ob_critterbody.vertex_groups.new(name='Bone.023')
for _i, _w in zip([29, 33, 48, 51, 71, 72, 73, 75, 78, 81, 83, 84, 85, 86, 87, 88, 89, 91, 93, 94, 95, 98, 101, 102, 103, 104, 105, 106, 107, 108, 113, 114, 115, 116, 117, 118, 184, 311, 313, 315, 316, 317, 320, 321, 322, 328, 335, 336, 337, 338, 339, 340, 341, 342, 350, 352, 355, 356, 357, 364, 365, 366, 367, 368, 369, 370, 371, 372, 373, 374, 375, 376, 377, 378, 379, 380, 381, 382, 383, 384, 385, 386, 387, 388, 389, 390, 391, 392, 393, 394, 395, 396, 397, 398, 399, 400, 401, 402, 403, 404, 405, 406, 407, 408, 409, 410, 411, 412, 413, 414, 415, 416, 417, 418, 419, 420, 421, 422, 423, 424, 425, 426, 427, 428, 429, 430, 431, 432, 433, 434, 435, 436, 437, 438, 439, 440, 441, 442, 443, 444, 445, 446, 447, 448, 449, 450, 451, 452, 453, 454, 455, 456, 457, 458, 459, 460, 461, 462, 463, 464, 465, 466, 467, 468, 469, 470, 471, 472, 473, 474, 475, 476, 477, 478, 479, 480, 481, 482, 483, 484, 485, 486, 487, 488, 489, 490, 491, 492, 493, 494, 495, 496, 497, 498, 499], [0.0007839, 0.03385, 0.05461, 0.004386, 0.05927, 0.03418, 0.03866, 0.01818, 0.01347, 0.004918, 0.07512, 0.02042, 0.05226, 0.03176, 0.08243, 0.1033, 0.07208, 0.04829, 0.02791, 0.007954, 0.009168, 0.002062, 0.04987, 0.06337, 0.06984, 0.07931, 0.02826, 0.07972, 0.05717, 0.03357, 0.03135, 0.008833, 0.07688, 0.09225, 0.06801, 0.1017, 0.005386, 0.06021, 0.127, 0.4709, 0.01367, 0.2351, 0.003718, 0.004062, 0.05007, 0.193, 0.3974, 0.1776, 0.1172, 0.03729, 0.08678, 0.1235, 0.2144, 0.576, 0.04414, 0.2469, 0.06821, 0.2034, 0.01079, 0.1143, 0.2011, 0.1368, 0.509, 0.3623, 0.1243, 0.3187, 0.389, 0.09572, 0.1145, 0.3401, 0.3305, 0.8714, 0.8182, 0.2838, 0.2885, 0.2633, 0.4738, 0.4294, 0.2268, 0.1205, 0.5166, 0.1365, 0.1556, 0.4056, 0.1283, 0.3445, 0.2198, 0.3706, 0.2107, 0.2888, 0.6624, 0.2574, 0.4601, 0.0818, 0.1063, 0.3331, 0.3398, 0.7573, 0.9249, 0.2525, 0.2906, 0.8132, 0.7444, 0.3706, 0.4045, 0.185, 0.2034, 0.7697, 0.734, 0.8697, 0.6509, 0.1958, 0.1646, 0.4064, 0.3061, 0.8787, 0.6236, 0.5688, 0.3806, 0.209, 0.2539, 0.2087, 0.5686, 0.4195, 0.3979, 0.4464, 0.4512, 0.5833, 0.5839, 0.4187, 0.4046, 0.4516, 0.7954, 0.8309, 0.381, 0.4256, 0.4309, 0.4573, 0.4591, 0.4545, 0.4487, 0.4627, 0.4413, 0.388, 0.4148, 0.4495, 0.4642, 0.4189, 0.4629, 0.3674, 0.4113, 0.379, 0.4177, 0.4492, 0.4283, 0.4603, 0.4613, 0.3757, 0.4366, 0.4525, 0.4604, 0.4461, 0.4235, 0.3958, 0.4265, 0.4561, 0.448, 0.465, 0.462, 0.4011, 0.4402, 0.4301, 0.451, 0.4443, 0.4116, 0.3791, 0.4528, 0.433, 0.4387, 0.4317, 0.4624, 0.4555, 0.4248, 0.3798, 0.4635, 0.416, 0.4612, 0.6566, 0.1221, 0.06714, 0.06995, 0.005878, 0.05437, 0.1126, 0.06344]): _vg.add([_i], _w, 'REPLACE')
_vg = ob_critterbody.vertex_groups.new(name='Bone.004')
for _i, _w in zip([0, 1, 2, 3, 5, 7, 8, 9, 10, 11, 12, 13, 14, 15, 16, 17, 18, 19, 20, 23, 24, 25, 26, 27, 29, 32, 33, 34, 35, 36, 37, 38, 39, 41, 42, 43, 44, 45, 46, 48, 49, 50, 51, 53, 54, 55, 56, 58, 59, 60, 62, 63, 65, 66, 67, 68, 69, 70, 79, 80, 82, 84, 110, 112, 184, 185, 186, 187, 188, 189, 190, 191, 192, 193, 194, 269, 271, 275, 276, 278, 280, 281, 283, 284, 287, 289, 290, 292, 297, 298, 299, 300, 306, 308, 309, 310, 311, 318, 319, 320, 321, 322, 324, 325, 338, 339, 340, 351, 355, 357, 493, 494, 496, 497], [0.6497, 0.004607, 0.6415, 0.01271, 0.7692, 0.7656, 0.5493, 0.2101, 0.06207, 0.6765, 0.5432, 0.2092, 0.06317, 0.2578, 0.0529, 0.5107, 0.6706, 0.2562, 0.05347, 0.6084, 0.05014, 0.1318, 0.3073, 0.5018, 0.05166, 0.3274, 0.06923, 0.603, 0.274, 0.256, 0.05091, 0.1315, 0.3033, 0.9351, 0.06415, 0.02758, 0.3885, 0.6775, 0.7379, 0.0282, 0.1003, 0.0867, 0.01618, 0.03097, 0.2998, 0.8543, 0.7087, 0.3371, 0.6848, 0.08842, 0.03712, 0.3545, 0.8471, 0.03127, 0.298, 0.6933, 0.6907, 0.1031, 0.02467, 0.03685, 0.0532, 0.02083, 0.01484, 0.002992, 0.1266, 0.1665, 0.1468, 0.1686, 0.1879, 0.1275, 0.06545, 0.09663, 0.06734, 0.1163, 0.1002, 0.04022, 0.03897, 0.2407, 0.2435, 0.001857, 0.0001344, 0.3406, 0.3346, 0.02158, 0.1577, 0.07642, 0.01496, 0.0215, 0.09863, 0.1572, 0.07699, 0.01626, 0.08264, 0.0367, 0.07887, 0.09754, 0.02071, 0.1638, 0.07881, 0.0648, 0.1456, 0.05377, 0.03778, 0.07874, 0.05658, 0.01115, 0.02497, 0.001045, 0.004506, 0.005504, 0.01128, 0.06904, 0.0931, 0.0377]): _vg.add([_i], _w, 'REPLACE')
_vg = ob_critterbody.vertex_groups.new(name='Bone.005')
for _i, _w in zip([0, 2, 5, 7, 8, 11, 12, 15, 18, 19, 41, 44, 45, 54, 55, 56, 65, 67, 68, 189, 190, 191, 192, 193, 194, 195, 196, 197, 198, 199, 200, 210], [0.01611, 0.01628, 0.05099, 0.05054, 0.0181, 0.07625, 0.02023, 0.02024, 0.08003, 0.02202, 0.0424, 0.06118, 0.2077, 0.05396, 0.09904, 0.1806, 0.09644, 0.05525, 0.1936, 0.8782, 0.9296, 0.8044, 0.8329, 0.8457, 0.7946, 0.7582, 0.9153, 0.2209, 0.04966, 0.5335, 0.1146, 0.05084]): _vg.add([_i], _w, 'REPLACE')
_vg = ob_critterbody.vertex_groups.new(name='Bone.006')
for _i, _w in zip([191, 192, 193, 194, 195, 196, 197, 198, 199, 200, 201, 202, 203, 204, 205, 206, 207, 208, 209, 210, 211, 212, 213, 214, 215, 216, 217, 218, 231, 232, 233, 234, 235, 236], [0.08465, 0.09026, 0.004284, 0.09174, 0.232, 0.07914, 0.7702, 0.9473, 0.457, 0.879, 0.3143, 0.4296, 0.06735, 0.08455, 0.2528, 0.0928, 0.9915, 0.9975, 0.9806, 0.9768, 0.9793, 0.9813, 0.8974, 0.9641, 0.8374, 0.3185, 0.1988, 0.4398, 0.07674, 0.01278, 0.1559, 0.01542, 0.08091, 0.004146]): _vg.add([_i], _w, 'REPLACE')
_vg = ob_critterbody.vertex_groups.new(name='Bone.007')
for _i, _w in zip([201, 202, 203, 204, 205, 206, 211, 213, 214, 215, 216, 217, 218, 219, 220, 221, 222, 223, 224, 225, 226, 227, 228, 229, 230, 231, 232, 233, 234, 235, 236], [0.6862, 0.5706, 0.9364, 0.9165, 0.7475, 0.9076, 0.04164, 0.1026, 0.02006, 0.1597, 0.6913, 0.8019, 0.5628, 0.9962, 0.9955, 0.9956, 0.9946, 0.9941, 0.9948, 0.9991, 0.9992, 0.9991, 0.9989, 0.9988, 0.9991, 0.9248, 0.9695, 0.845, 0.9675, 0.9195, 0.9733]): _vg.add([_i], _w, 'REPLACE')
_vg = ob_critterbody.vertex_groups.new(name='Bone.014')
for _i, _w in zip([0, 2, 8, 12, 17, 23, 25, 26, 27, 34, 35, 36, 38, 39, 186, 269, 270, 271, 272, 275, 276, 278, 280, 281, 283, 284, 285, 286, 287, 289, 290, 291, 292, 293, 294, 295, 296, 297, 298, 299, 300, 301, 302, 303, 306, 307, 308, 309, 310, 311, 313, 316, 317, 318, 319, 320, 321, 322, 323, 324, 325, 327, 328, 330, 331, 332, 333, 335, 337, 338, 339, 340, 342, 344, 346, 347, 348, 350, 351, 352, 356, 357, 359, 360, 361, 362, 363, 364, 380, 381, 383, 386, 419, 493, 494, 495, 496, 497, 498, 499, 500, 501, 502, 503, 504, 505], [0.008093, 0.00938, 0.0007122, 0.002027, 0.06341, 0.028, 0.02108, 0.05924, 0.06502, 0.0278, 0.0236, 0.01054, 0.02303, 0.06055, 0.005035, 0.6318, 0.005941, 0.6248, 0.006632, 0.1675, 0.1653, 0.7563, 0.7536, 0.1295, 0.1327, 0.5355, 0.1979, 0.05777, 0.1282, 0.0662, 0.007735, 0.6663, 0.53, 0.197, 0.0579, 0.2354, 0.04411, 0.4746, 0.1301, 0.06733, 0.008953, 0.6606, 0.2336, 0.04417, 0.5642, 0.04262, 0.1218, 0.2864, 0.4684, 0.003466, 0.04136, 0.3204, 0.06171, 0.09564, 0.5623, 0.2448, 0.0862, 0.2316, 0.04325, 0.1218, 0.2837, 0.9345, 0.06391, 0.01631, 0.3551, 0.6744, 0.7325, 0.01922, 0.09501, 0.03323, 0.07524, 0.006309, 0.01247, 0.01856, 0.2523, 0.8517, 0.7044, 0.3271, 0.6712, 0.08294, 0.03306, 0.3401, 0.8446, 0.01846, 0.2503, 0.6891, 0.6781, 0.09235, 0.02796, 0.02657, 0.03821, 0.01125, 0.00327, 0.114, 0.04643, 0.1596, 0.0644, 0.1288, 0.1605, 0.1756, 0.127, 0.06527, 0.09603, 0.06717, 0.1161, 0.1003]): _vg.add([_i], _w, 'REPLACE')
_vg = ob_critterbody.vertex_groups.new(name='Bone.015')
for _i, _w in zip([269, 271, 278, 280, 284, 291, 292, 295, 301, 302, 327, 331, 332, 346, 347, 348, 359, 361, 362, 500, 501, 502, 503, 504, 505, 506, 507, 508, 509, 510, 511, 520, 521], [0.01562, 0.01712, 0.05084, 0.05137, 0.01709, 0.07563, 0.02079, 0.01324, 0.08138, 0.0159, 0.04276, 0.05564, 0.2075, 0.0415, 0.0991, 0.1799, 0.09808, 0.04468, 0.1981, 0.8795, 0.9324, 0.8053, 0.8367, 0.862, 0.8323, 0.7643, 0.9463, 0.2231, 0.05347, 0.8584, 0.1552, 0.002296, 0.0514]): _vg.add([_i], _w, 'REPLACE')
_vg = ob_critterbody.vertex_groups.new(name='Bone.016')
for _i, _w in zip([502, 503, 505, 506, 507, 508, 509, 510, 511, 512, 513, 514, 515, 516, 517, 518, 519, 520, 521, 522, 523, 524, 525, 526, 527, 528, 529, 542, 543, 544, 545, 546, 547], [0.08344, 0.08597, 0.05307, 0.226, 0.04512, 0.7678, 0.9436, 0.1262, 0.8376, 0.3184, 0.4607, 0.06681, 0.09288, 0.4401, 0.1208, 0.9904, 0.9985, 0.9777, 0.9765, 0.9785, 0.9817, 0.906, 0.9653, 0.8363, 0.3093, 0.2116, 0.4604, 0.07264, 0.01016, 0.1611, 0.0229, 0.08158, 0.006104]): _vg.add([_i], _w, 'REPLACE')
_vg = ob_critterbody.vertex_groups.new(name='Bone.017')
for _i, _w in zip([512, 513, 514, 515, 516, 517, 522, 524, 525, 526, 527, 528, 529, 530, 531, 532, 533, 534, 535, 536, 537, 538, 539, 540, 541, 542, 543, 544, 545, 546, 547], [0.6819, 0.5394, 0.9367, 0.908, 0.5601, 0.8796, 0.04358, 0.09415, 0.01737, 0.1608, 0.7002, 0.7889, 0.5419, 0.9966, 0.9957, 0.9955, 0.9943, 0.9935, 0.9931, 0.9992, 0.9993, 0.9991, 0.9987, 0.9986, 0.9989, 0.9287, 0.9707, 0.8396, 0.9637, 0.9188, 0.9723]): _vg.add([_i], _w, 'REPLACE')
_vg = ob_critterbody.vertex_groups.new(name='Bone.008')
for _i, _w in zip([1, 3, 4, 6, 8, 9, 10, 11, 12, 13, 14, 15, 16, 18, 19, 20, 21, 22, 24, 25, 26, 28, 30, 37, 38, 39, 40, 43, 44, 47, 52, 53, 54, 57, 61, 64, 66, 67, 263, 264, 265, 267, 268, 270, 272, 273, 274, 282, 288, 289, 290, 298, 299, 300, 304, 305, 307, 308, 312, 314, 323, 324, 329, 334, 343, 345, 354, 358], [0.4515, 0.5097, 0.4882, 0.5026, 0.03806, 0.1292, 0.3567, 0.01732, 0.04339, 0.1349, 0.3733, 0.1404, 0.4095, 0.01994, 0.1444, 0.4181, 0.4669, 0.6021, 0.2276, 0.08998, 0.01959, 0.4836, 0.6075, 0.2376, 0.09445, 0.02433, 0.08187, 0.4069, 0.1419, 0.3146, 0.5855, 0.4144, 0.1418, 0.1533, 0.1609, 0.5944, 0.4166, 0.1436, 0.03343, 0.02313, 0.05626, 0.09447, 0.09762, 0.01386, 0.01723, 0.1972, 0.1897, 0.2632, 0.2689, 0.05402, 0.113, 0.001059, 0.05708, 0.1186, 0.07238, 0.07237, 0.0543, 0.01132, 0.0758, 0.07495, 0.05729, 0.01516, 0.6986, 0.1199, 0.06115, 0.4792, 0.4799, 0.06175]): _vg.add([_i], _w, 'REPLACE')
_vg = ob_critterbody.vertex_groups.new(name='Bone.009')
for _i, _w in zip([1, 3, 4, 6, 8, 9, 10, 11, 12, 13, 14, 15, 16, 18, 19, 20, 21, 22, 24, 25, 26, 28, 30, 37, 38, 40, 43, 44, 47, 52, 53, 54, 57, 61, 64, 66, 67, 237, 240, 241, 243, 244, 245, 246, 247, 248, 263, 264, 265, 266, 267, 268, 273, 274, 282, 288, 289, 290, 299, 300, 329, 345, 354], [0.3365, 0.246, 0.3992, 0.3725, 0.02594, 0.1126, 0.3141, 0.01324, 0.02291, 0.1057, 0.2876, 0.1365, 0.4034, 0.01128, 0.1316, 0.3886, 0.1554, 0.1799, 0.1304, 0.06194, 0.001384, 0.1267, 0.1676, 0.1159, 0.05694, 0.8974, 0.5049, 0.1554, 0.5906, 0.3068, 0.4751, 0.1496, 0.8113, 0.7973, 0.2964, 0.4704, 0.1473, 0.04422, 0.0412, 0.04559, 0.8975, 0.8316, 0.1751, 0.809, 0.1678, 0.09256, 0.9259, 0.9384, 0.809, 0.9628, 0.794, 0.7909, 0.04617, 0.0555, 0.04122, 0.03587, 0.01273, 0.05188, 0.007542, 0.04267, 0.05902, 0.01558, 0.01574]): _vg.add([_i], _w, 'REPLACE')
_vg = ob_critterbody.vertex_groups.new(name='Bone.010')
for _i, _w in zip([47, 237, 238, 239, 240, 241, 242, 243, 244, 245, 246, 247, 248, 249, 250, 253, 254, 265, 267, 268], [0.008217, 0.8276, 0.8439, 0.1715, 0.1273, 0.8943, 0.9127, 0.09066, 0.1559, 0.7541, 0.1293, 0.815, 0.8835, 0.1026, 0.1338, 0.466, 0.468, 0.1208, 0.08964, 0.09473]): _vg.add([_i], _w, 'REPLACE')
_vg = ob_critterbody.vertex_groups.new(name='Bone.011')
for _i, _w in zip([237, 238, 239, 240, 241, 242, 245, 246, 249, 250, 251, 252, 253, 254, 255, 256, 257, 258, 259, 260, 261, 262], [0.125, 0.1459, 0.8152, 0.8267, 0.0573, 0.0689, 0.06014, 0.05581, 0.8943, 0.8648, 0.9739, 0.987, 0.5301, 0.5298, 0.9988, 0.9995, 0.9991, 0.9998, 0.9922, 0.9987, 0.9996, 0.989]): _vg.add([_i], _w, 'REPLACE')
_vg = ob_critterbody.vertex_groups.new(name='Bone.018')
for _i, _w in zip([1, 3, 10, 14, 21, 22, 24, 25, 28, 30, 37, 38, 269, 270, 271, 272, 273, 274, 277, 279, 282, 284, 285, 286, 287, 288, 289, 290, 291, 292, 293, 294, 295, 296, 298, 299, 300, 301, 302, 303, 304, 305, 307, 308, 309, 312, 314, 323, 324, 325, 326, 329, 330, 331, 332, 334, 343, 344, 345, 346, 348, 349, 353, 354, 358, 360, 361, 362, 574, 575, 576, 578, 579], [0.02896, 0.04089, 0.006494, 0.01039, 0.1104, 0.05344, 0.08079, 0.03584, 0.1127, 0.05538, 0.08236, 0.03786, 0.009664, 0.5315, 0.01222, 0.5275, 0.3637, 0.3665, 0.5112, 0.5075, 0.1758, 0.05724, 0.1611, 0.3928, 0.01339, 0.1779, 0.07306, 0.1677, 0.04694, 0.05849, 0.1617, 0.3916, 0.2028, 0.437, 0.01486, 0.07398, 0.1682, 0.04811, 0.2031, 0.4358, 0.5273, 0.5904, 0.2672, 0.1114, 0.03875, 0.523, 0.5874, 0.2667, 0.1121, 0.04105, 0.07822, 0.01123, 0.4218, 0.2349, 0.02242, 0.2129, 0.537, 0.4338, 0.06044, 0.2751, 0.005746, 0.1519, 0.1571, 0.06311, 0.5444, 0.4332, 0.2757, 0.008171, 0.0259, 0.01801, 0.04114, 0.08903, 0.09028]): _vg.add([_i], _w, 'REPLACE')
_vg = ob_critterbody.vertex_groups.new(name='Bone.019')
for _i, _w in zip([270, 272, 273, 274, 277, 279, 282, 284, 285, 286, 288, 289, 290, 291, 292, 293, 294, 295, 296, 299, 300, 301, 302, 303, 304, 305, 307, 308, 309, 312, 314, 323, 324, 325, 326, 329, 330, 331, 332, 334, 343, 344, 345, 346, 348, 349, 353, 354, 358, 360, 361, 362, 548, 551, 552, 554, 555, 556, 557, 558, 559, 574, 575, 576, 577, 578, 579], [0.2511, 0.2517, 0.04873, 0.04673, 0.3771, 0.3771, 0.03508, 0.0397, 0.1266, 0.2984, 0.03705, 0.01251, 0.04544, 0.03582, 0.04182, 0.1272, 0.298, 0.1866, 0.4037, 0.01373, 0.0471, 0.0371, 0.1872, 0.4033, 0.1288, 0.1703, 0.1204, 0.06407, 0.006257, 0.1295, 0.1699, 0.1209, 0.0646, 0.007745, 0.9046, 0.05768, 0.515, 0.2444, 0.02321, 0.5778, 0.3072, 0.4846, 0.01418, 0.2756, 0.003752, 0.8129, 0.8034, 0.01578, 0.2995, 0.4845, 0.2765, 0.006133, 0.03219, 0.03295, 0.04117, 0.909, 0.8423, 0.1866, 0.8207, 0.1792, 0.1051, 0.93, 0.9411, 0.7942, 0.9677, 0.7853, 0.7833]): _vg.add([_i], _w, 'REPLACE')
_vg = ob_critterbody.vertex_groups.new(name='Bone.020')
for _i, _w in zip([334, 548, 549, 550, 551, 552, 553, 554, 555, 556, 557, 558, 559, 560, 561, 562, 564, 565, 576, 578, 579], [0.01308, 0.8487, 0.8261, 0.1627, 0.1171, 0.9007, 0.9048, 0.08154, 0.1461, 0.7373, 0.1194, 0.8013, 0.8657, 0.109, 0.1479, 0.006597, 0.467, 0.4678, 0.1277, 0.09261, 0.09766]): _vg.add([_i], _w, 'REPLACE')
_vg = ob_critterbody.vertex_groups.new(name='Bone.021')
for _i, _w in zip([548, 549, 550, 551, 552, 553, 556, 557, 560, 561, 562, 563, 564, 565, 566, 567, 568, 569, 570, 571, 572, 573], [0.11, 0.1614, 0.8239, 0.841, 0.05314, 0.07487, 0.06423, 0.05441, 0.8881, 0.8503, 0.9701, 0.9867, 0.5291, 0.5295, 0.9991, 0.9996, 0.9993, 0.9998, 0.9938, 0.9989, 0.9992, 0.9896]): _vg.add([_i], _w, 'REPLACE')
_m = ob_critterbody.modifiers.new('Armature', 'ARMATURE')
_m.object = ob_armature
_m = ob_critterbody.modifiers.new('Auto Smooth', 'NODES')
_m.node_group = ng_auto_smooth
_gi = [s.identifier for s in ng_auto_smooth.interface.items_tree if s.item_type == 'SOCKET' and s.in_out == 'INPUT']
_m[_gi[1]] = 0.5236  # Angle

# ---- collection membership
col_collection.objects.link(ob_light)
col_collection.objects.link(ob_camera)
col_export.objects.link(ob_armature)
col_export.objects.link(ob_critterbody)

# ---- scene / render settings (as saved in the file)
scene.camera = ob_camera
scene.frame_start = 1; scene.frame_end = 250; scene.frame_set(1)
scene.render.engine = 'BLENDER_EEVEE_NEXT'
scene.cycles.use_denoising = False
scene.cycles.samples = 128
scene.cycles.sampling_pattern = 'TABULATED_SOBOL'
scene.cycles.use_adaptive_sampling = False
scene.cycles.use_light_tree = False
scene.view_settings.view_transform = 'Filmic'
bpy.context.view_layer.update()
